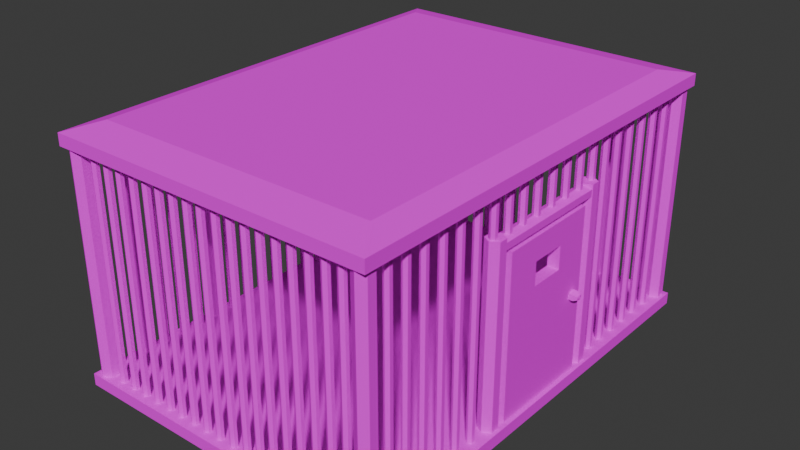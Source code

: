 # Source: cage.blend  (saved by Blender 4.2.66; exported with 4.5.12 LTS)
import bpy
from mathutils import Matrix  # noqa: F401  (used for matrix-valued properties, if any)

bpy.ops.wm.read_factory_settings(use_empty=True)
scene = bpy.context.scene
scene.name = 'Scene'

# ---- collections
col_collection = bpy.data.collections.new('Collection'); scene.collection.children.link(col_collection)

# ---- images (referenced by path relative to the original .blend; pixels are not part of the script)
import os
ASSET_DIR = os.environ.get("B2B_ASSET_DIR", "")  # directory of the original .blend (textures are referenced by path, not embedded)
HERE = os.path.dirname(os.path.abspath(__file__))  # packed textures are extracted next to this script under _unpacked/

def load_image(name, relpath, width, height, colorspace="sRGB"):
    """Load a texture the original file referenced (path relative to the .blend, or extracted next to this script)."""
    p = next((c for c in (os.path.join(HERE, relpath), os.path.join(ASSET_DIR, relpath)) if relpath and os.path.exists(c)), "")
    if p:
        img = bpy.data.images.load(p, check_existing=True)
        img.name = name
    else:  # same state as the original file: an image datablock whose file is absent (Cycles renders it pink)
        img = bpy.data.images.new(name, width, height)
        img.source = "FILE"
        img.filepath = "//" + (relpath or name)
    img.colorspace_settings.name = colorspace
    return img
img_metal_3_png = load_image('metal_3.png', 'metal_3.png', 1024, 1024, 'sRGB')

# ---- materials (node trees are filled in below, after node groups)
mat_cage = bpy.data.materials.new('cage')
mat_cage.alpha_threshold = 0.0
mat_cage.use_transparent_shadow = False
mat_cage.roughness = 0.5
mat_cage.line_color = (0.0, 0.0, 0.0, 1.0)

# ---- material node trees
mat_cage.use_nodes = True; mat_cage.node_tree.nodes.clear()
_N = mat_cage.node_tree.nodes; _L = mat_cage.node_tree.links
n0 = _N.new('ShaderNodeOutputMaterial'); n0.name = 'Material Output'; n0.location = (300, 300)
n1 = _N.new('ShaderNodeBsdfPrincipled'); n1.name = 'Principled BSDF'; n1.location = (10, 300)
n1.inputs[3].default_value = 1.45
n1.inputs[13].default_value = 0.0
n2 = _N.new('ShaderNodeTexImage'); n2.name = 'Image Texture'; n2.location = (-307, 270)
n2.image = img_metal_3_png
_L.new(n1.outputs[0], n0.inputs[0])
_L.new(n2.outputs[0], n1.inputs[0])
n0.is_active_output = True

# ---- world
world_world = bpy.data.worlds.new('World'); scene.world = world_world
world_world.use_nodes = True; world_world.node_tree.nodes.clear()
_N = world_world.node_tree.nodes; _L = world_world.node_tree.links
n0 = _N.new('ShaderNodeOutputWorld'); n0.name = 'World Output'; n0.location = (300, 300)
n1 = _N.new('ShaderNodeBackground'); n1.name = 'Background'; n1.location = (10, 300)
n1.inputs[0].default_value = (0.05088, 0.05088, 0.05088, 1.0)
_L.new(n1.outputs[0], n0.inputs[0])
n0.is_active_output = True
world_world.color = (0.05088, 0.05088, 0.05088)
world_world.sun_shadow_jitter_overblur = 0.0

# ---- meshes
me_cube = bpy.data.meshes.new('Cube')
me_cube.from_pydata([(2.766, 3.862, 0.1745), (2.766, 3.862, -0.02712), (2.766, -3.862, 0.1745), (2.766, -3.862, -0.02712), (-2.766, 3.862, 0.1745), (-2.766, 3.862, -0.02712), (-2.766, -3.862, 0.1745), (-2.766, -3.862, -0.02712), (-2.594, -3.526, 0.127), (-2.594, -3.526, 3.995), (-2.464, -3.601, 0.127), (-2.464, -3.601, 3.995), (-2.464, -3.751, 0.127), (-2.464, -3.751, 3.995), (-2.594, -3.826, 0.127), (-2.594, -3.826, 3.995), (-2.724, -3.751, 0.127), (-2.724, -3.751, 3.995), (-2.724, -3.601, 0.127), (-2.724, -3.601, 3.995), (2.575, -3.526, 0.127), (2.575, -3.526, 3.995), (2.705, -3.601, 0.127), (2.705, -3.601, 3.995), (2.705, -3.751, 0.127), (2.705, -3.751, 3.995), (2.575, -3.826, 0.127), (2.575, -3.826, 3.995), (2.445, -3.751, 0.127), (2.445, -3.751, 3.995), (2.445, -3.601, 0.127), (2.445, -3.601, 3.995), (-2.594, 3.84, 0.127), (-2.594, 3.84, 3.995), (-2.464, 3.765, 0.127), (-2.464, 3.765, 3.995), (-2.464, 3.615, 0.127), (-2.464, 3.615, 3.995), (-2.594, 3.54, 0.127), (-2.594, 3.54, 3.995), (-2.724, 3.615, 0.127), (-2.724, 3.615, 3.995), (-2.724, 3.765, 0.127), (-2.724, 3.765, 3.995), (2.575, 3.84, 0.127), (2.575, 3.84, 3.995), (2.705, 3.765, 0.127), (2.705, 3.765, 3.995), (2.705, 3.615, 0.127), (2.705, 3.615, 3.995), (2.575, 3.54, 0.127), (2.575, 3.54, 3.995), (2.445, 3.615, 0.127), (2.445, 3.615, 3.995), (2.445, 3.765, 0.127), (2.445, 3.765, 3.995), (2.766, 3.862, 4.105), (2.766, 3.862, 3.904), (2.766, -3.862, 4.105), (2.766, -3.862, 3.904), (-2.766, 3.862, 4.105), (-2.766, 3.862, 3.904), (-2.766, -3.862, 4.105), (-2.766, -3.862, 3.904), (2.575, 1.29, 0.127), (2.575, 1.29, 3.195), (2.705, 1.215, 0.127), (2.705, 1.215, 3.195), (2.705, 1.065, 0.127), (2.705, 1.065, 3.195), (2.575, 0.9902, 0.127), (2.575, 0.9902, 3.195), (2.445, 1.065, 0.127), (2.445, 1.065, 3.195), (2.445, 1.215, 0.127), (2.445, 1.215, 3.195), (2.575, -0.9764, 0.127), (2.575, -0.9764, 3.195), (2.705, -1.051, 0.127), (2.705, -1.051, 3.195), (2.705, -1.201, 0.127), (2.705, -1.201, 3.195), (2.575, -1.276, 0.127), (2.575, -1.276, 3.195), (2.445, -1.201, 0.127), (2.445, -1.201, 3.195), (2.445, -1.051, 0.127), (2.445, -1.051, 3.195), (2.575, 1.082, 3.177), (2.575, -1.074, 3.177), (2.697, 1.082, 3.12), (2.697, -1.074, 3.12), (2.697, 1.082, 3.007), (2.697, -1.074, 3.007), (2.575, 1.082, 2.95), (2.575, -1.074, 2.95), (2.452, 1.082, 3.007), (2.452, -1.074, 3.007), (2.452, 1.082, 3.12), (2.452, -1.074, 3.12), (2.575, -3.2, 0.127), (2.575, -3.2, 3.995), (2.629, -3.231, 0.127), (2.629, -3.231, 3.995), (2.629, -3.293, 0.127), (2.629, -3.293, 3.995), (2.575, -3.324, 0.127), (2.575, -3.324, 3.995), (2.521, -3.293, 0.127), (2.521, -3.293, 3.995), (2.521, -3.231, 0.127), (2.521, -3.231, 3.995), (2.575, -2.87, 0.127), (2.575, -2.87, 3.995), (2.629, -2.901, 0.127), (2.629, -2.901, 3.995), (2.629, -2.963, 0.127), (2.629, -2.963, 3.995), (2.575, -2.994, 0.127), (2.575, -2.994, 3.995), (2.521, -2.963, 0.127), (2.521, -2.963, 3.995), (2.521, -2.901, 0.127), (2.521, -2.901, 3.995), (2.575, -2.533, 0.127), (2.575, -2.533, 3.995), (2.629, -2.564, 0.127), (2.629, -2.564, 3.995), (2.629, -2.626, 0.127), (2.629, -2.626, 3.995), (2.575, -2.657, 0.127), (2.575, -2.657, 3.995), (2.521, -2.626, 0.127), (2.521, -2.626, 3.995), (2.521, -2.564, 0.127), (2.521, -2.564, 3.995), (2.575, -2.175, 0.127), (2.575, -2.175, 3.995), (2.629, -2.206, 0.127), (2.629, -2.206, 3.995), (2.629, -2.268, 0.127), (2.629, -2.268, 3.995), (2.575, -2.299, 0.127), (2.575, -2.299, 3.995), (2.521, -2.268, 0.127), (2.521, -2.268, 3.995), (2.521, -2.206, 0.127), (2.521, -2.206, 3.995), (2.575, -1.824, 0.127), (2.575, -1.824, 3.995), (2.629, -1.855, 0.127), (2.629, -1.855, 3.995), (2.629, -1.917, 0.127), (2.629, -1.917, 3.995), (2.575, -1.948, 0.127), (2.575, -1.948, 3.995), (2.521, -1.917, 0.127), (2.521, -1.917, 3.995), (2.521, -1.855, 0.127), (2.521, -1.855, 3.995), (2.575, -1.472, 0.127), (2.575, -1.472, 3.995), (2.629, -1.503, 0.127), (2.629, -1.503, 3.995), (2.629, -1.566, 0.127), (2.629, -1.566, 3.995), (2.575, -1.597, 0.127), (2.575, -1.597, 3.995), (2.521, -1.566, 0.127), (2.521, -1.566, 3.995), (2.521, -1.503, 0.127), (2.521, -1.503, 3.995), (2.575, 1.624, 0.127), (2.575, 1.624, 3.995), (2.629, 1.593, 0.127), (2.629, 1.593, 3.995), (2.629, 1.531, 0.127), (2.629, 1.531, 3.995), (2.575, 1.5, 0.127), (2.575, 1.5, 3.995), (2.521, 1.531, 0.127), (2.521, 1.531, 3.995), (2.521, 1.593, 0.127), (2.521, 1.593, 3.995), (2.575, 1.955, 0.127), (2.575, 1.955, 3.995), (2.629, 1.923, 0.127), (2.629, 1.923, 3.995), (2.629, 1.861, 0.127), (2.629, 1.861, 3.995), (2.575, 1.83, 0.127), (2.575, 1.83, 3.995), (2.521, 1.861, 0.127), (2.521, 1.861, 3.995), (2.521, 1.923, 0.127), (2.521, 1.923, 3.995), (2.575, 2.292, 0.127), (2.575, 2.292, 3.995), (2.629, 2.261, 0.127), (2.629, 2.261, 3.995), (2.629, 2.199, 0.127), (2.629, 2.199, 3.995), (2.575, 2.167, 0.127), (2.575, 2.167, 3.995), (2.521, 2.199, 0.127), (2.521, 2.199, 3.995), (2.521, 2.261, 0.127), (2.521, 2.261, 3.995), (2.575, 2.65, 0.127), (2.575, 2.65, 3.995), (2.629, 2.619, 0.127), (2.629, 2.619, 3.995), (2.629, 2.557, 0.127), (2.629, 2.557, 3.995), (2.575, 2.526, 0.127), (2.575, 2.526, 3.995), (2.521, 2.557, 0.127), (2.521, 2.557, 3.995), (2.521, 2.619, 0.127), (2.521, 2.619, 3.995), (2.575, 3.001, 0.127), (2.575, 3.001, 3.995), (2.629, 2.97, 0.127), (2.629, 2.97, 3.995), (2.629, 2.908, 0.127), (2.629, 2.908, 3.995), (2.575, 2.877, 0.127), (2.575, 2.877, 3.995), (2.521, 2.908, 0.127), (2.521, 2.908, 3.995), (2.521, 2.97, 0.127), (2.521, 2.97, 3.995), (2.575, 3.352, 0.127), (2.575, 3.352, 3.995), (2.629, 3.321, 0.127), (2.629, 3.321, 3.995), (2.629, 3.259, 0.127), (2.629, 3.259, 3.995), (2.575, 3.228, 0.127), (2.575, 3.228, 3.995), (2.521, 3.259, 0.127), (2.521, 3.259, 3.995), (2.521, 3.321, 0.127), (2.521, 3.321, 3.995), (2.575, -0.7913, 3.086), (2.575, -0.7913, 3.995), (2.629, -0.8223, 3.086), (2.629, -0.8223, 3.995), (2.629, -0.8844, 3.086), (2.629, -0.8844, 3.995), (2.575, -0.9154, 3.086), (2.575, -0.9154, 3.995), (2.521, -0.8844, 3.086), (2.521, -0.8844, 3.995), (2.521, -0.8223, 3.086), (2.521, -0.8223, 3.995), (2.575, -0.4612, 3.086), (2.575, -0.4612, 3.995), (2.629, -0.4922, 3.086), (2.629, -0.4922, 3.995), (2.629, -0.5543, 3.086), (2.629, -0.5543, 3.995), (2.575, -0.5854, 3.086), (2.575, -0.5854, 3.995), (2.521, -0.5543, 3.086), (2.521, -0.5543, 3.995), (2.521, -0.4922, 3.086), (2.521, -0.4922, 3.995), (2.575, -0.1241, 3.086), (2.575, -0.1241, 3.995), (2.629, -0.1552, 3.086), (2.629, -0.1552, 3.995), (2.629, -0.2172, 3.086), (2.629, -0.2172, 3.995), (2.575, -0.2483, 3.086), (2.575, -0.2483, 3.995), (2.521, -0.2172, 3.086), (2.521, -0.2172, 3.995), (2.521, -0.1552, 3.086), (2.521, -0.1552, 3.995), (2.575, 0.234, 3.086), (2.575, 0.234, 3.995), (2.629, 0.203, 3.086), (2.629, 0.203, 3.995), (2.629, 0.1409, 3.086), (2.629, 0.1409, 3.995), (2.575, 0.1099, 3.086), (2.575, 0.1099, 3.995), (2.521, 0.1409, 3.086), (2.521, 0.1409, 3.995), (2.521, 0.203, 3.086), (2.521, 0.203, 3.995), (2.575, 0.5851, 3.086), (2.575, 0.5851, 3.995), (2.629, 0.5541, 3.086), (2.629, 0.5541, 3.995), (2.629, 0.492, 3.086), (2.629, 0.492, 3.995), (2.575, 0.461, 3.086), (2.575, 0.461, 3.995), (2.521, 0.492, 3.086), (2.521, 0.492, 3.995), (2.521, 0.5541, 3.086), (2.521, 0.5541, 3.995), (2.575, 0.9363, 3.086), (2.575, 0.9363, 3.995), (2.629, 0.9052, 3.086), (2.629, 0.9052, 3.995), (2.629, 0.8432, 3.086), (2.629, 0.8432, 3.995), (2.575, 0.8121, 3.086), (2.575, 0.8121, 3.995), (2.521, 0.8432, 3.086), (2.521, 0.8432, 3.995), (2.521, 0.9052, 3.086), (2.521, 0.9052, 3.995), (2.575, 1.272, 3.086), (2.575, 1.272, 3.995), (2.629, 1.241, 3.086), (2.629, 1.241, 3.995), (2.629, 1.178, 3.086), (2.629, 1.178, 3.995), (2.575, 1.147, 3.086), (2.575, 1.147, 3.995), (2.521, 1.178, 3.086), (2.521, 1.178, 3.995), (2.521, 1.241, 3.086), (2.521, 1.241, 3.995), (2.575, -1.119, 3.086), (2.575, -1.119, 3.995), (2.629, -1.15, 3.086), (2.629, -1.15, 3.995), (2.629, -1.213, 3.086), (2.629, -1.213, 3.995), (2.575, -1.244, 3.086), (2.575, -1.244, 3.995), (2.521, -1.213, 3.086), (2.521, -1.213, 3.995), (2.521, -1.15, 3.086), (2.521, -1.15, 3.995), (-2.609, -3.2, 0.127), (-2.609, -3.2, 3.995), (-2.555, -3.231, 0.127), (-2.555, -3.231, 3.995), (-2.555, -3.293, 0.127), (-2.555, -3.293, 3.995), (-2.609, -3.324, 0.127), (-2.609, -3.324, 3.995), (-2.663, -3.293, 0.127), (-2.663, -3.293, 3.995), (-2.663, -3.231, 0.127), (-2.663, -3.231, 3.995), (-2.609, -2.87, 0.127), (-2.609, -2.87, 3.995), (-2.555, -2.901, 0.127), (-2.555, -2.901, 3.995), (-2.555, -2.963, 0.127), (-2.555, -2.963, 3.995), (-2.609, -2.994, 0.127), (-2.609, -2.994, 3.995), (-2.663, -2.963, 0.127), (-2.663, -2.963, 3.995), (-2.663, -2.901, 0.127), (-2.663, -2.901, 3.995), (-2.609, -2.533, 0.127), (-2.609, -2.533, 3.995), (-2.555, -2.564, 0.127), (-2.555, -2.564, 3.995), (-2.555, -2.626, 0.127), (-2.555, -2.626, 3.995), (-2.609, -2.657, 0.127), (-2.609, -2.657, 3.995), (-2.663, -2.626, 0.127), (-2.663, -2.626, 3.995), (-2.663, -2.564, 0.127), (-2.663, -2.564, 3.995), (-2.609, -2.175, 0.127), (-2.609, -2.175, 3.995), (-2.555, -2.206, 0.127), (-2.555, -2.206, 3.995), (-2.555, -2.268, 0.127), (-2.555, -2.268, 3.995), (-2.609, -2.299, 0.127), (-2.609, -2.299, 3.995), (-2.663, -2.268, 0.127), (-2.663, -2.268, 3.995), (-2.663, -2.206, 0.127), (-2.663, -2.206, 3.995), (-2.609, -1.824, 0.127), (-2.609, -1.824, 3.995), (-2.555, -1.855, 0.127), (-2.555, -1.855, 3.995), (-2.555, -1.917, 0.127), (-2.555, -1.917, 3.995), (-2.609, -1.948, 0.127), (-2.609, -1.948, 3.995), (-2.663, -1.917, 0.127), (-2.663, -1.917, 3.995), (-2.663, -1.855, 0.127), (-2.663, -1.855, 3.995), (-2.609, -1.472, 0.127), (-2.609, -1.472, 3.995), (-2.555, -1.503, 0.127), (-2.555, -1.503, 3.995), (-2.555, -1.566, 0.127), (-2.555, -1.566, 3.995), (-2.609, -1.597, 0.127), (-2.609, -1.597, 3.995), (-2.663, -1.566, 0.127), (-2.663, -1.566, 3.995), (-2.663, -1.503, 0.127), (-2.663, -1.503, 3.995), (-2.609, 1.624, 0.127), (-2.609, 1.624, 3.995), (-2.555, 1.593, 0.127), (-2.555, 1.593, 3.995), (-2.555, 1.531, 0.127), (-2.555, 1.531, 3.995), (-2.609, 1.5, 0.127), (-2.609, 1.5, 3.995), (-2.663, 1.531, 0.127), (-2.663, 1.531, 3.995), (-2.663, 1.593, 0.127), (-2.663, 1.593, 3.995), (-2.609, 1.955, 0.127), (-2.609, 1.955, 3.995), (-2.555, 1.923, 0.127), (-2.555, 1.923, 3.995), (-2.555, 1.861, 0.127), (-2.555, 1.861, 3.995), (-2.609, 1.83, 0.127), (-2.609, 1.83, 3.995), (-2.663, 1.861, 0.127), (-2.663, 1.861, 3.995), (-2.663, 1.923, 0.127), (-2.663, 1.923, 3.995), (-2.609, 2.292, 0.127), (-2.609, 2.292, 3.995), (-2.555, 2.261, 0.127), (-2.555, 2.261, 3.995), (-2.555, 2.199, 0.127), (-2.555, 2.199, 3.995), (-2.609, 2.167, 0.127), (-2.609, 2.167, 3.995), (-2.663, 2.199, 0.127), (-2.663, 2.199, 3.995), (-2.663, 2.261, 0.127), (-2.663, 2.261, 3.995), (-2.609, 2.65, 0.127), (-2.609, 2.65, 3.995), (-2.555, 2.619, 0.127), (-2.555, 2.619, 3.995), (-2.555, 2.557, 0.127), (-2.555, 2.557, 3.995), (-2.609, 2.526, 0.127), (-2.609, 2.526, 3.995), (-2.663, 2.557, 0.127), (-2.663, 2.557, 3.995), (-2.663, 2.619, 0.127), (-2.663, 2.619, 3.995), (-2.609, 3.001, 0.127), (-2.609, 3.001, 3.995), (-2.555, 2.97, 0.127), (-2.555, 2.97, 3.995), (-2.555, 2.908, 0.127), (-2.555, 2.908, 3.995), (-2.609, 2.877, 0.127), (-2.609, 2.877, 3.995), (-2.663, 2.908, 0.127), (-2.663, 2.908, 3.995), (-2.663, 2.97, 0.127), (-2.663, 2.97, 3.995), (-2.609, 3.352, 0.127), (-2.609, 3.352, 3.995), (-2.555, 3.321, 0.127), (-2.555, 3.321, 3.995), (-2.555, 3.259, 0.127), (-2.555, 3.259, 3.995), (-2.609, 3.228, 0.127), (-2.609, 3.228, 3.995), (-2.663, 3.259, 0.127), (-2.663, 3.259, 3.995), (-2.663, 3.321, 0.127), (-2.663, 3.321, 3.995), (-2.609, -0.7913, 0.127), (-2.609, -0.7913, 3.995), (-2.555, -0.8223, 0.127), (-2.555, -0.8223, 3.995), (-2.555, -0.8844, 0.127), (-2.555, -0.8844, 3.995), (-2.609, -0.9154, 0.127), (-2.609, -0.9154, 3.995), (-2.663, -0.8844, 0.127), (-2.663, -0.8844, 3.995), (-2.663, -0.8223, 0.127), (-2.663, -0.8223, 3.995), (-2.609, -0.4612, 0.127), (-2.609, -0.4612, 3.995), (-2.555, -0.4922, 0.127), (-2.555, -0.4922, 3.995), (-2.555, -0.5543, 0.127), (-2.555, -0.5543, 3.995), (-2.609, -0.5854, 0.127), (-2.609, -0.5854, 3.995), (-2.663, -0.5543, 0.127), (-2.663, -0.5543, 3.995), (-2.663, -0.4922, 0.127), (-2.663, -0.4922, 3.995), (-2.609, -0.1241, 0.127), (-2.609, -0.1241, 3.995), (-2.555, -0.1552, 0.127), (-2.555, -0.1552, 3.995), (-2.555, -0.2172, 0.127), (-2.555, -0.2172, 3.995), (-2.609, -0.2483, 0.127), (-2.609, -0.2483, 3.995), (-2.663, -0.2172, 0.127), (-2.663, -0.2172, 3.995), (-2.663, -0.1552, 0.127), (-2.663, -0.1552, 3.995), (-2.609, 0.234, 0.127), (-2.609, 0.234, 3.995), (-2.555, 0.203, 0.127), (-2.555, 0.203, 3.995), (-2.555, 0.1409, 0.127), (-2.555, 0.1409, 3.995), (-2.609, 0.1099, 0.127), (-2.609, 0.1099, 3.995), (-2.663, 0.1409, 0.127), (-2.663, 0.1409, 3.995), (-2.663, 0.203, 0.127), (-2.663, 0.203, 3.995), (-2.609, 0.5851, 0.127), (-2.609, 0.5851, 3.995), (-2.555, 0.5541, 0.127), (-2.555, 0.5541, 3.995), (-2.555, 0.492, 0.127), (-2.555, 0.492, 3.995), (-2.609, 0.461, 0.127), (-2.609, 0.461, 3.995), (-2.663, 0.492, 0.127), (-2.663, 0.492, 3.995), (-2.663, 0.5541, 0.127), (-2.663, 0.5541, 3.995), (-2.609, 0.9363, 0.127), (-2.609, 0.9363, 3.995), (-2.555, 0.9052, 0.127), (-2.555, 0.9052, 3.995), (-2.555, 0.8432, 0.127), (-2.555, 0.8432, 3.995), (-2.609, 0.8121, 0.127), (-2.609, 0.8121, 3.995), (-2.663, 0.8432, 0.127), (-2.663, 0.8432, 3.995), (-2.663, 0.9052, 0.127), (-2.663, 0.9052, 3.995), (-2.609, 1.272, 0.127), (-2.609, 1.272, 3.995), (-2.555, 1.241, 0.127), (-2.555, 1.241, 3.995), (-2.555, 1.178, 0.127), (-2.555, 1.178, 3.995), (-2.609, 1.147, 0.127), (-2.609, 1.147, 3.995), (-2.663, 1.178, 0.127), (-2.663, 1.178, 3.995), (-2.663, 1.241, 0.127), (-2.663, 1.241, 3.995), (-2.609, -1.119, 0.127), (-2.609, -1.119, 3.995), (-2.555, -1.15, 0.127), (-2.555, -1.15, 3.995), (-2.555, -1.213, 0.127), (-2.555, -1.213, 3.995), (-2.609, -1.244, 0.127), (-2.609, -1.244, 3.995), (-2.663, -1.213, 0.127), (-2.663, -1.213, 3.995), (-2.663, -1.15, 0.127), (-2.663, -1.15, 3.995), (2.382, -3.325, 4.227), (-2.382, -3.325, 4.227), (2.382, 3.325, 4.227), (-2.382, 3.325, 4.227), (2.265, 3.78, 0.127), (2.265, 3.78, 3.995), (2.318, 3.749, 0.127), (2.318, 3.749, 3.995), (2.318, 3.687, 0.127), (2.318, 3.687, 3.995), (2.265, 3.656, 0.127), (2.265, 3.656, 3.995), (2.211, 3.687, 0.127), (2.211, 3.687, 3.995), (2.211, 3.749, 0.127), (2.211, 3.749, 3.995), (2.007, 3.78, 0.127), (2.007, 3.78, 3.995), (2.061, 3.749, 0.127), (2.061, 3.749, 3.995), (2.061, 3.687, 0.127), (2.061, 3.687, 3.995), (2.007, 3.656, 0.127), (2.007, 3.656, 3.995), (1.953, 3.687, 0.127), (1.953, 3.687, 3.995), (1.953, 3.749, 0.127), (1.953, 3.749, 3.995), (1.738, 3.78, 0.127), (1.738, 3.78, 3.995), (1.792, 3.749, 0.127), (1.792, 3.749, 3.995), (1.792, 3.687, 0.127), (1.792, 3.687, 3.995), (1.738, 3.656, 0.127), (1.738, 3.656, 3.995), (1.684, 3.687, 0.127), (1.684, 3.687, 3.995), (1.684, 3.749, 0.127), (1.684, 3.749, 3.995), (1.463, 3.78, 0.127), (1.463, 3.78, 3.995), (1.517, 3.749, 0.127), (1.517, 3.749, 3.995), (1.517, 3.687, 0.127), (1.517, 3.687, 3.995), (1.463, 3.656, 0.127), (1.463, 3.656, 3.995), (1.409, 3.687, 0.127), (1.409, 3.687, 3.995), (1.409, 3.749, 0.127), (1.409, 3.749, 3.995), (1.206, 3.78, 0.127), (1.206, 3.78, 3.995), (1.259, 3.749, 0.127), (1.259, 3.749, 3.995), (1.259, 3.687, 0.127), (1.259, 3.687, 3.995), (1.206, 3.656, 0.127), (1.206, 3.656, 3.995), (1.152, 3.687, 0.127), (1.152, 3.687, 3.995), (1.152, 3.749, 0.127), (1.152, 3.749, 3.995), (0.9363, 3.78, 0.127), (0.9363, 3.78, 3.995), (0.9901, 3.749, 0.127), (0.9901, 3.749, 3.995), (0.9901, 3.687, 0.127), (0.9901, 3.687, 3.995), (0.9363, 3.656, 0.127), (0.9363, 3.656, 3.995), (0.8826, 3.687, 0.127), (0.8826, 3.687, 3.995), (0.8826, 3.749, 0.127), (0.8826, 3.749, 3.995), (0.673, 3.78, 0.127), (0.673, 3.78, 3.995), (0.7267, 3.749, 0.127), (0.7267, 3.749, 3.995), (0.7267, 3.687, 0.127), (0.7267, 3.687, 3.995), (0.673, 3.656, 0.127), (0.673, 3.656, 3.995), (0.6192, 3.687, 0.127), (0.6192, 3.687, 3.995), (0.6192, 3.749, 0.127), (0.6192, 3.749, 3.995), (0.4155, 3.78, 0.127), (0.4155, 3.78, 3.995), (0.4692, 3.749, 0.127), (0.4692, 3.749, 3.995), (0.4692, 3.687, 0.127), (0.4692, 3.687, 3.995), (0.4155, 3.656, 0.127), (0.4155, 3.656, 3.995), (0.3617, 3.687, 0.127), (0.3617, 3.687, 3.995), (0.3617, 3.749, 0.127), (0.3617, 3.749, 3.995), (0.1463, 3.78, 0.127), (0.1463, 3.78, 3.995), (0.2, 3.749, 0.127), (0.2, 3.749, 3.995), (0.2, 3.687, 0.127), (0.2, 3.687, 3.995), (0.1463, 3.656, 0.127), (0.1463, 3.656, 3.995), (0.09253, 3.687, 0.127), (0.09253, 3.687, 3.995), (0.09253, 3.749, 0.127), (0.09253, 3.749, 3.995), (-0.1288, 3.78, 0.127), (-0.1288, 3.78, 3.995), (-0.07501, 3.749, 0.127), (-0.07501, 3.749, 3.995), (-0.07501, 3.687, 0.127), (-0.07501, 3.687, 3.995), (-0.1288, 3.656, 0.127), (-0.1288, 3.656, 3.995), (-0.1825, 3.687, 0.127), (-0.1825, 3.687, 3.995), (-0.1825, 3.749, 0.127), (-0.1825, 3.749, 3.995), (-0.3863, 3.78, 0.127), (-0.3863, 3.78, 3.995), (-0.3325, 3.749, 0.127), (-0.3325, 3.749, 3.995), (-0.3325, 3.687, 0.127), (-0.3325, 3.687, 3.995), (-0.3863, 3.656, 0.127), (-0.3863, 3.656, 3.995), (-0.44, 3.687, 0.127), (-0.44, 3.687, 3.995), (-0.44, 3.749, 0.127), (-0.44, 3.749, 3.995), (-0.6555, 3.78, 0.127), (-0.6555, 3.78, 3.995), (-0.6017, 3.749, 0.127), (-0.6017, 3.749, 3.995), (-0.6017, 3.687, 0.127), (-0.6017, 3.687, 3.995), (-0.6555, 3.656, 0.127), (-0.6555, 3.656, 3.995), (-0.7092, 3.687, 0.127), (-0.7092, 3.687, 3.995), (-0.7092, 3.749, 0.127), (-0.7092, 3.749, 3.995), (-0.9246, 3.78, 0.127), (-0.9246, 3.78, 3.995), (-0.8709, 3.749, 0.127), (-0.8709, 3.749, 3.995), (-0.8709, 3.687, 0.127), (-0.8709, 3.687, 3.995), (-0.9246, 3.656, 0.127), (-0.9246, 3.656, 3.995), (-0.9784, 3.687, 0.127), (-0.9784, 3.687, 3.995), (-0.9784, 3.749, 0.127), (-0.9784, 3.749, 3.995), (-1.182, 3.78, 0.127), (-1.182, 3.78, 3.995), (-1.128, 3.749, 0.127), (-1.128, 3.749, 3.995), (-1.128, 3.687, 0.127), (-1.128, 3.687, 3.995), (-1.182, 3.656, 0.127), (-1.182, 3.656, 3.995), (-1.236, 3.687, 0.127), (-1.236, 3.687, 3.995), (-1.236, 3.749, 0.127), (-1.236, 3.749, 3.995), (-1.451, 3.78, 0.127), (-1.451, 3.78, 3.995), (-1.398, 3.749, 0.127), (-1.398, 3.749, 3.995), (-1.398, 3.687, 0.127), (-1.398, 3.687, 3.995), (-1.451, 3.656, 0.127), (-1.451, 3.656, 3.995), (-1.505, 3.687, 0.127), (-1.505, 3.687, 3.995), (-1.505, 3.749, 0.127), (-1.505, 3.749, 3.995), (-1.726, 3.78, 0.127), (-1.726, 3.78, 3.995), (-1.673, 3.749, 0.127), (-1.673, 3.749, 3.995), (-1.673, 3.687, 0.127), (-1.673, 3.687, 3.995), (-1.726, 3.656, 0.127), (-1.726, 3.656, 3.995), (-1.78, 3.687, 0.127), (-1.78, 3.687, 3.995), (-1.78, 3.749, 0.127), (-1.78, 3.749, 3.995), (-1.984, 3.78, 0.127), (-1.984, 3.78, 3.995), (-1.93, 3.749, 0.127), (-1.93, 3.749, 3.995), (-1.93, 3.687, 0.127), (-1.93, 3.687, 3.995), (-1.984, 3.656, 0.127), (-1.984, 3.656, 3.995), (-2.038, 3.687, 0.127), (-2.038, 3.687, 3.995), (-2.038, 3.749, 0.127), (-2.038, 3.749, 3.995), (-2.253, 3.78, 0.127), (-2.253, 3.78, 3.995), (-2.199, 3.749, 0.127), (-2.199, 3.749, 3.995), (-2.199, 3.687, 0.127), (-2.199, 3.687, 3.995), (-2.253, 3.656, 0.127), (-2.253, 3.656, 3.995), (-2.307, 3.687, 0.127), (-2.307, 3.687, 3.995), (-2.307, 3.749, 0.127), (-2.307, 3.749, 3.995), (2.265, -3.623, 0.127), (2.265, -3.623, 3.995), (2.318, -3.654, 0.127), (2.318, -3.654, 3.995), (2.318, -3.716, 0.127), (2.318, -3.716, 3.995), (2.265, -3.747, 0.127), (2.265, -3.747, 3.995), (2.211, -3.716, 0.127), (2.211, -3.716, 3.995), (2.211, -3.654, 0.127), (2.211, -3.654, 3.995), (2.007, -3.623, 0.127), (2.007, -3.623, 3.995), (2.061, -3.654, 0.127), (2.061, -3.654, 3.995), (2.061, -3.716, 0.127), (2.061, -3.716, 3.995), (2.007, -3.747, 0.127), (2.007, -3.747, 3.995), (1.953, -3.716, 0.127), (1.953, -3.716, 3.995), (1.953, -3.654, 0.127), (1.953, -3.654, 3.995), (1.738, -3.623, 0.127), (1.738, -3.623, 3.995), (1.792, -3.654, 0.127), (1.792, -3.654, 3.995), (1.792, -3.716, 0.127), (1.792, -3.716, 3.995), (1.738, -3.747, 0.127), (1.738, -3.747, 3.995), (1.684, -3.716, 0.127), (1.684, -3.716, 3.995), (1.684, -3.654, 0.127), (1.684, -3.654, 3.995), (1.463, -3.623, 0.127), (1.463, -3.623, 3.995), (1.517, -3.654, 0.127), (1.517, -3.654, 3.995), (1.517, -3.716, 0.127), (1.517, -3.716, 3.995), (1.463, -3.747, 0.127), (1.463, -3.747, 3.995), (1.409, -3.716, 0.127), (1.409, -3.716, 3.995), (1.409, -3.654, 0.127), (1.409, -3.654, 3.995), (1.206, -3.623, 0.127), (1.206, -3.623, 3.995), (1.259, -3.654, 0.127), (1.259, -3.654, 3.995), (1.259, -3.716, 0.127), (1.259, -3.716, 3.995), (1.206, -3.747, 0.127), (1.206, -3.747, 3.995), (1.152, -3.716, 0.127), (1.152, -3.716, 3.995), (1.152, -3.654, 0.127), (1.152, -3.654, 3.995), (0.9363, -3.623, 0.127), (0.9363, -3.623, 3.995), (0.9901, -3.654, 0.127), (0.9901, -3.654, 3.995), (0.9901, -3.716, 0.127), (0.9901, -3.716, 3.995), (0.9363, -3.747, 0.127), (0.9363, -3.747, 3.995), (0.8826, -3.716, 0.127), (0.8826, -3.716, 3.995), (0.8826, -3.654, 0.127), (0.8826, -3.654, 3.995), (0.673, -3.623, 0.127), (0.673, -3.623, 3.995), (0.7267, -3.654, 0.127), (0.7267, -3.654, 3.995), (0.7267, -3.716, 0.127), (0.7267, -3.716, 3.995), (0.673, -3.747, 0.127), (0.673, -3.747, 3.995), (0.6192, -3.716, 0.127), (0.6192, -3.716, 3.995), (0.6192, -3.654, 0.127), (0.6192, -3.654, 3.995), (0.4155, -3.623, 0.127), (0.4155, -3.623, 3.995), (0.4692, -3.654, 0.127), (0.4692, -3.654, 3.995), (0.4692, -3.716, 0.127), (0.4692, -3.716, 3.995), (0.4155, -3.747, 0.127), (0.4155, -3.747, 3.995), (0.3617, -3.716, 0.127), (0.3617, -3.716, 3.995), (0.3617, -3.654, 0.127), (0.3617, -3.654, 3.995), (0.1463, -3.623, 0.127), (0.1463, -3.623, 3.995), (0.2, -3.654, 0.127), (0.2, -3.654, 3.995), (0.2, -3.716, 0.127), (0.2, -3.716, 3.995), (0.1463, -3.747, 0.127), (0.1463, -3.747, 3.995), (0.09253, -3.716, 0.127), (0.09253, -3.716, 3.995), (0.09253, -3.654, 0.127), (0.09253, -3.654, 3.995), (-0.1288, -3.623, 0.127), (-0.1288, -3.623, 3.995), (-0.07501, -3.654, 0.127), (-0.07501, -3.654, 3.995), (-0.07501, -3.716, 0.127), (-0.07501, -3.716, 3.995), (-0.1288, -3.747, 0.127), (-0.1288, -3.747, 3.995), (-0.1825, -3.716, 0.127), (-0.1825, -3.716, 3.995), (-0.1825, -3.654, 0.127), (-0.1825, -3.654, 3.995), (-0.3863, -3.623, 0.127), (-0.3863, -3.623, 3.995), (-0.3325, -3.654, 0.127), (-0.3325, -3.654, 3.995), (-0.3325, -3.716, 0.127), (-0.3325, -3.716, 3.995), (-0.3863, -3.747, 0.127), (-0.3863, -3.747, 3.995), (-0.44, -3.716, 0.127), (-0.44, -3.716, 3.995), (-0.44, -3.654, 0.127), (-0.44, -3.654, 3.995), (-0.6555, -3.623, 0.127), (-0.6555, -3.623, 3.995), (-0.6017, -3.654, 0.127), (-0.6017, -3.654, 3.995), (-0.6017, -3.716, 0.127), (-0.6017, -3.716, 3.995), (-0.6555, -3.747, 0.127), (-0.6555, -3.747, 3.995), (-0.7092, -3.716, 0.127), (-0.7092, -3.716, 3.995), (-0.7092, -3.654, 0.127), (-0.7092, -3.654, 3.995), (-0.9246, -3.623, 0.127), (-0.9246, -3.623, 3.995), (-0.8709, -3.654, 0.127), (-0.8709, -3.654, 3.995), (-0.8709, -3.716, 0.127), (-0.8709, -3.716, 3.995), (-0.9246, -3.747, 0.127), (-0.9246, -3.747, 3.995), (-0.9784, -3.716, 0.127), (-0.9784, -3.716, 3.995), (-0.9784, -3.654, 0.127), (-0.9784, -3.654, 3.995), (-1.182, -3.623, 0.127), (-1.182, -3.623, 3.995), (-1.128, -3.654, 0.127), (-1.128, -3.654, 3.995), (-1.128, -3.716, 0.127), (-1.128, -3.716, 3.995), (-1.182, -3.747, 0.127), (-1.182, -3.747, 3.995), (-1.236, -3.716, 0.127), (-1.236, -3.716, 3.995), (-1.236, -3.654, 0.127), (-1.236, -3.654, 3.995), (-1.451, -3.623, 0.127), (-1.451, -3.623, 3.995), (-1.398, -3.654, 0.127), (-1.398, -3.654, 3.995), (-1.398, -3.716, 0.127), (-1.398, -3.716, 3.995), (-1.451, -3.747, 0.127), (-1.451, -3.747, 3.995), (-1.505, -3.716, 0.127), (-1.505, -3.716, 3.995), (-1.505, -3.654, 0.127), (-1.505, -3.654, 3.995), (-1.726, -3.623, 0.127), (-1.726, -3.623, 3.995), (-1.673, -3.654, 0.127), (-1.673, -3.654, 3.995), (-1.673, -3.716, 0.127), (-1.673, -3.716, 3.995), (-1.726, -3.747, 0.127), (-1.726, -3.747, 3.995), (-1.78, -3.716, 0.127), (-1.78, -3.716, 3.995), (-1.78, -3.654, 0.127), (-1.78, -3.654, 3.995), (-1.984, -3.623, 0.127), (-1.984, -3.623, 3.995), (-1.93, -3.654, 0.127), (-1.93, -3.654, 3.995), (-1.93, -3.716, 0.127), (-1.93, -3.716, 3.995), (-1.984, -3.747, 0.127), (-1.984, -3.747, 3.995), (-2.038, -3.716, 0.127), (-2.038, -3.716, 3.995), (-2.038, -3.654, 0.127), (-2.038, -3.654, 3.995), (-2.253, -3.623, 0.127), (-2.253, -3.623, 3.995), (-2.199, -3.654, 0.127), (-2.199, -3.654, 3.995), (-2.199, -3.716, 0.127), (-2.199, -3.716, 3.995), (-2.253, -3.747, 0.127), (-2.253, -3.747, 3.995), (-2.307, -3.716, 0.127), (-2.307, -3.716, 3.995), (-2.307, -3.654, 0.127), (-2.307, -3.654, 3.995)], [], [(0, 4, 6, 2), (3, 2, 6, 7), (7, 6, 4, 5), (5, 1, 3, 7), (1, 0, 2, 3), (5, 4, 0, 1), (8, 9, 11, 10), (10, 11, 13, 12), (12, 13, 15, 14), (14, 15, 17, 16), (16, 17, 19, 18), (18, 19, 9, 8), (20, 21, 23, 22), (22, 23, 25, 24), (24, 25, 27, 26), (26, 27, 29, 28), (28, 29, 31, 30), (30, 31, 21, 20), (32, 33, 35, 34), (34, 35, 37, 36), (36, 37, 39, 38), (38, 39, 41, 40), (40, 41, 43, 42), (42, 43, 33, 32), (44, 45, 47, 46), (46, 47, 49, 48), (48, 49, 51, 50), (50, 51, 53, 52), (52, 53, 55, 54), (54, 55, 45, 44), (56, 60, 583, 582), (59, 58, 62, 63), (63, 62, 60, 61), (61, 57, 59, 63), (57, 56, 58, 59), (61, 60, 56, 57), (64, 65, 67, 66), (66, 67, 69, 68), (68, 69, 71, 70), (70, 71, 73, 72), (72, 73, 75, 74), (74, 75, 65, 64), (76, 77, 79, 78), (78, 79, 81, 80), (80, 81, 83, 82), (82, 83, 85, 84), (84, 85, 87, 86), (86, 87, 77, 76), (88, 89, 91, 90), (90, 91, 93, 92), (92, 93, 95, 94), (94, 95, 97, 96), (96, 97, 99, 98), (98, 99, 89, 88), (91, 89, 99, 97, 95, 93), (79, 77, 87, 85, 83, 81), (67, 65, 75, 73, 71, 69), (88, 90, 92, 94, 96, 98), (100, 101, 103, 102), (102, 103, 105, 104), (104, 105, 107, 106), (106, 107, 109, 108), (108, 109, 111, 110), (110, 111, 101, 100), (112, 113, 115, 114), (114, 115, 117, 116), (116, 117, 119, 118), (118, 119, 121, 120), (120, 121, 123, 122), (122, 123, 113, 112), (124, 125, 127, 126), (126, 127, 129, 128), (128, 129, 131, 130), (130, 131, 133, 132), (132, 133, 135, 134), (134, 135, 125, 124), (136, 137, 139, 138), (138, 139, 141, 140), (140, 141, 143, 142), (142, 143, 145, 144), (144, 145, 147, 146), (146, 147, 137, 136), (148, 149, 151, 150), (150, 151, 153, 152), (152, 153, 155, 154), (154, 155, 157, 156), (156, 157, 159, 158), (158, 159, 149, 148), (160, 161, 163, 162), (162, 163, 165, 164), (164, 165, 167, 166), (166, 167, 169, 168), (168, 169, 171, 170), (170, 171, 161, 160), (172, 173, 175, 174), (174, 175, 177, 176), (176, 177, 179, 178), (178, 179, 181, 180), (180, 181, 183, 182), (182, 183, 173, 172), (184, 185, 187, 186), (186, 187, 189, 188), (188, 189, 191, 190), (190, 191, 193, 192), (192, 193, 195, 194), (194, 195, 185, 184), (196, 197, 199, 198), (198, 199, 201, 200), (200, 201, 203, 202), (202, 203, 205, 204), (204, 205, 207, 206), (206, 207, 197, 196), (208, 209, 211, 210), (210, 211, 213, 212), (212, 213, 215, 214), (214, 215, 217, 216), (216, 217, 219, 218), (218, 219, 209, 208), (220, 221, 223, 222), (222, 223, 225, 224), (224, 225, 227, 226), (226, 227, 229, 228), (228, 229, 231, 230), (230, 231, 221, 220), (232, 233, 235, 234), (234, 235, 237, 236), (236, 237, 239, 238), (238, 239, 241, 240), (240, 241, 243, 242), (242, 243, 233, 232), (244, 245, 247, 246), (246, 247, 249, 248), (248, 249, 251, 250), (250, 251, 253, 252), (252, 253, 255, 254), (254, 255, 245, 244), (256, 257, 259, 258), (258, 259, 261, 260), (260, 261, 263, 262), (262, 263, 265, 264), (264, 265, 267, 266), (266, 267, 257, 256), (268, 269, 271, 270), (270, 271, 273, 272), (272, 273, 275, 274), (274, 275, 277, 276), (276, 277, 279, 278), (278, 279, 269, 268), (280, 281, 283, 282), (282, 283, 285, 284), (284, 285, 287, 286), (286, 287, 289, 288), (288, 289, 291, 290), (290, 291, 281, 280), (292, 293, 295, 294), (294, 295, 297, 296), (296, 297, 299, 298), (298, 299, 301, 300), (300, 301, 303, 302), (302, 303, 293, 292), (304, 305, 307, 306), (306, 307, 309, 308), (308, 309, 311, 310), (310, 311, 313, 312), (312, 313, 315, 314), (314, 315, 305, 304), (316, 317, 319, 318), (318, 319, 321, 320), (320, 321, 323, 322), (322, 323, 325, 324), (324, 325, 327, 326), (326, 327, 317, 316), (328, 329, 331, 330), (330, 331, 333, 332), (332, 333, 335, 334), (334, 335, 337, 336), (336, 337, 339, 338), (338, 339, 329, 328), (340, 341, 343, 342), (342, 343, 345, 344), (344, 345, 347, 346), (346, 347, 349, 348), (348, 349, 351, 350), (350, 351, 341, 340), (352, 353, 355, 354), (354, 355, 357, 356), (356, 357, 359, 358), (358, 359, 361, 360), (360, 361, 363, 362), (362, 363, 353, 352), (364, 365, 367, 366), (366, 367, 369, 368), (368, 369, 371, 370), (370, 371, 373, 372), (372, 373, 375, 374), (374, 375, 365, 364), (376, 377, 379, 378), (378, 379, 381, 380), (380, 381, 383, 382), (382, 383, 385, 384), (384, 385, 387, 386), (386, 387, 377, 376), (388, 389, 391, 390), (390, 391, 393, 392), (392, 393, 395, 394), (394, 395, 397, 396), (396, 397, 399, 398), (398, 399, 389, 388), (400, 401, 403, 402), (402, 403, 405, 404), (404, 405, 407, 406), (406, 407, 409, 408), (408, 409, 411, 410), (410, 411, 401, 400), (412, 413, 415, 414), (414, 415, 417, 416), (416, 417, 419, 418), (418, 419, 421, 420), (420, 421, 423, 422), (422, 423, 413, 412), (424, 425, 427, 426), (426, 427, 429, 428), (428, 429, 431, 430), (430, 431, 433, 432), (432, 433, 435, 434), (434, 435, 425, 424), (436, 437, 439, 438), (438, 439, 441, 440), (440, 441, 443, 442), (442, 443, 445, 444), (444, 445, 447, 446), (446, 447, 437, 436), (448, 449, 451, 450), (450, 451, 453, 452), (452, 453, 455, 454), (454, 455, 457, 456), (456, 457, 459, 458), (458, 459, 449, 448), (460, 461, 463, 462), (462, 463, 465, 464), (464, 465, 467, 466), (466, 467, 469, 468), (468, 469, 471, 470), (470, 471, 461, 460), (472, 473, 475, 474), (474, 475, 477, 476), (476, 477, 479, 478), (478, 479, 481, 480), (480, 481, 483, 482), (482, 483, 473, 472), (484, 485, 487, 486), (486, 487, 489, 488), (488, 489, 491, 490), (490, 491, 493, 492), (492, 493, 495, 494), (494, 495, 485, 484), (496, 497, 499, 498), (498, 499, 501, 500), (500, 501, 503, 502), (502, 503, 505, 504), (504, 505, 507, 506), (506, 507, 497, 496), (508, 509, 511, 510), (510, 511, 513, 512), (512, 513, 515, 514), (514, 515, 517, 516), (516, 517, 519, 518), (518, 519, 509, 508), (520, 521, 523, 522), (522, 523, 525, 524), (524, 525, 527, 526), (526, 527, 529, 528), (528, 529, 531, 530), (530, 531, 521, 520), (532, 533, 535, 534), (534, 535, 537, 536), (536, 537, 539, 538), (538, 539, 541, 540), (540, 541, 543, 542), (542, 543, 533, 532), (544, 545, 547, 546), (546, 547, 549, 548), (548, 549, 551, 550), (550, 551, 553, 552), (552, 553, 555, 554), (554, 555, 545, 544), (556, 557, 559, 558), (558, 559, 561, 560), (560, 561, 563, 562), (562, 563, 565, 564), (564, 565, 567, 566), (566, 567, 557, 556), (568, 569, 571, 570), (570, 571, 573, 572), (572, 573, 575, 574), (574, 575, 577, 576), (576, 577, 579, 578), (578, 579, 569, 568), (582, 583, 581, 580), (62, 58, 580, 581), (60, 62, 581, 583), (58, 56, 582, 580), (584, 585, 587, 586), (586, 587, 589, 588), (588, 589, 591, 590), (590, 591, 593, 592), (592, 593, 595, 594), (594, 595, 585, 584), (596, 597, 599, 598), (598, 599, 601, 600), (600, 601, 603, 602), (602, 603, 605, 604), (604, 605, 607, 606), (606, 607, 597, 596), (608, 609, 611, 610), (610, 611, 613, 612), (612, 613, 615, 614), (614, 615, 617, 616), (616, 617, 619, 618), (618, 619, 609, 608), (620, 621, 623, 622), (622, 623, 625, 624), (624, 625, 627, 626), (626, 627, 629, 628), (628, 629, 631, 630), (630, 631, 621, 620), (632, 633, 635, 634), (634, 635, 637, 636), (636, 637, 639, 638), (638, 639, 641, 640), (640, 641, 643, 642), (642, 643, 633, 632), (644, 645, 647, 646), (646, 647, 649, 648), (648, 649, 651, 650), (650, 651, 653, 652), (652, 653, 655, 654), (654, 655, 645, 644), (656, 657, 659, 658), (658, 659, 661, 660), (660, 661, 663, 662), (662, 663, 665, 664), (664, 665, 667, 666), (666, 667, 657, 656), (668, 669, 671, 670), (670, 671, 673, 672), (672, 673, 675, 674), (674, 675, 677, 676), (676, 677, 679, 678), (678, 679, 669, 668), (680, 681, 683, 682), (682, 683, 685, 684), (684, 685, 687, 686), (686, 687, 689, 688), (688, 689, 691, 690), (690, 691, 681, 680), (692, 693, 695, 694), (694, 695, 697, 696), (696, 697, 699, 698), (698, 699, 701, 700), (700, 701, 703, 702), (702, 703, 693, 692), (704, 705, 707, 706), (706, 707, 709, 708), (708, 709, 711, 710), (710, 711, 713, 712), (712, 713, 715, 714), (714, 715, 705, 704), (716, 717, 719, 718), (718, 719, 721, 720), (720, 721, 723, 722), (722, 723, 725, 724), (724, 725, 727, 726), (726, 727, 717, 716), (728, 729, 731, 730), (730, 731, 733, 732), (732, 733, 735, 734), (734, 735, 737, 736), (736, 737, 739, 738), (738, 739, 729, 728), (740, 741, 743, 742), (742, 743, 745, 744), (744, 745, 747, 746), (746, 747, 749, 748), (748, 749, 751, 750), (750, 751, 741, 740), (752, 753, 755, 754), (754, 755, 757, 756), (756, 757, 759, 758), (758, 759, 761, 760), (760, 761, 763, 762), (762, 763, 753, 752), (764, 765, 767, 766), (766, 767, 769, 768), (768, 769, 771, 770), (770, 771, 773, 772), (772, 773, 775, 774), (774, 775, 765, 764), (776, 777, 779, 778), (778, 779, 781, 780), (780, 781, 783, 782), (782, 783, 785, 784), (784, 785, 787, 786), (786, 787, 777, 776), (788, 789, 791, 790), (790, 791, 793, 792), (792, 793, 795, 794), (794, 795, 797, 796), (796, 797, 799, 798), (798, 799, 789, 788), (800, 801, 803, 802), (802, 803, 805, 804), (804, 805, 807, 806), (806, 807, 809, 808), (808, 809, 811, 810), (810, 811, 801, 800), (812, 813, 815, 814), (814, 815, 817, 816), (816, 817, 819, 818), (818, 819, 821, 820), (820, 821, 823, 822), (822, 823, 813, 812), (824, 825, 827, 826), (826, 827, 829, 828), (828, 829, 831, 830), (830, 831, 833, 832), (832, 833, 835, 834), (834, 835, 825, 824), (836, 837, 839, 838), (838, 839, 841, 840), (840, 841, 843, 842), (842, 843, 845, 844), (844, 845, 847, 846), (846, 847, 837, 836), (848, 849, 851, 850), (850, 851, 853, 852), (852, 853, 855, 854), (854, 855, 857, 856), (856, 857, 859, 858), (858, 859, 849, 848), (860, 861, 863, 862), (862, 863, 865, 864), (864, 865, 867, 866), (866, 867, 869, 868), (868, 869, 871, 870), (870, 871, 861, 860), (872, 873, 875, 874), (874, 875, 877, 876), (876, 877, 879, 878), (878, 879, 881, 880), (880, 881, 883, 882), (882, 883, 873, 872), (884, 885, 887, 886), (886, 887, 889, 888), (888, 889, 891, 890), (890, 891, 893, 892), (892, 893, 895, 894), (894, 895, 885, 884), (896, 897, 899, 898), (898, 899, 901, 900), (900, 901, 903, 902), (902, 903, 905, 904), (904, 905, 907, 906), (906, 907, 897, 896), (908, 909, 911, 910), (910, 911, 913, 912), (912, 913, 915, 914), (914, 915, 917, 916), (916, 917, 919, 918), (918, 919, 909, 908), (920, 921, 923, 922), (922, 923, 925, 924), (924, 925, 927, 926), (926, 927, 929, 928), (928, 929, 931, 930), (930, 931, 921, 920), (932, 933, 935, 934), (934, 935, 937, 936), (936, 937, 939, 938), (938, 939, 941, 940), (940, 941, 943, 942), (942, 943, 933, 932), (944, 945, 947, 946), (946, 947, 949, 948), (948, 949, 951, 950), (950, 951, 953, 952), (952, 953, 955, 954), (954, 955, 945, 944), (956, 957, 959, 958), (958, 959, 961, 960), (960, 961, 963, 962), (962, 963, 965, 964), (964, 965, 967, 966), (966, 967, 957, 956), (968, 969, 971, 970), (970, 971, 973, 972), (972, 973, 975, 974), (974, 975, 977, 976), (976, 977, 979, 978), (978, 979, 969, 968), (980, 981, 983, 982), (982, 983, 985, 984), (984, 985, 987, 986), (986, 987, 989, 988), (988, 989, 991, 990), (990, 991, 981, 980), (992, 993, 995, 994), (994, 995, 997, 996), (996, 997, 999, 998), (998, 999, 1001, 1000), (1000, 1001, 1003, 1002), (1002, 1003, 993, 992), (1004, 1005, 1007, 1006), (1006, 1007, 1009, 1008), (1008, 1009, 1011, 1010), (1010, 1011, 1013, 1012), (1012, 1013, 1015, 1014), (1014, 1015, 1005, 1004)])
_uv = me_cube.uv_layers.new(name='UVMap')
_uv.uv.foreach_set('vector', [0.625, 0.5, 0.875, 0.5, 0.875, 0.75, 0.625, 0.75, 0.375, 0.75, 0.625, 0.75, 0.625, 1.0, 0.375, 1.0, 0.375, 0.0, 0.625, 0.0, 0.625, 0.25, 0.375, 0.25, 0.125, 0.5, 0.375, 0.5, 0.375, 0.75, 0.125, 0.75, 0.375, 0.5, 0.625, 0.5, 0.625, 0.75, 0.375, 0.75, 0.375, 0.25, 0.625, 0.25, 0.625, 0.5, 0.375, 0.5, 1.0, 0.5, 1.0, 1.0, 0.8333, 1.0, 0.8333, 0.5, 0.8333, 0.5, 0.8333, 1.0, 0.6667, 1.0, 0.6667, 0.5, 0.6667, 0.5, 0.6667, 1.0, 0.5, 1.0, 0.5, 0.5, 0.5, 0.5, 0.5, 1.0, 0.3333, 1.0, 0.3333, 0.5, 0.3333, 0.5, 0.3333, 1.0, 0.1667, 1.0, 0.1667, 0.5, 0.1667, 0.5, 0.1667, 1.0, -8.941e-08, 1.0, -8.941e-08, 0.5, 1.0, 0.5, 1.0, 1.0, 0.8333, 1.0, 0.8333, 0.5, 0.8333, 0.5, 0.8333, 1.0, 0.6667, 1.0, 0.6667, 0.5, 0.6667, 0.5, 0.6667, 1.0, 0.5, 1.0, 0.5, 0.5, 0.5, 0.5, 0.5, 1.0, 0.3333, 1.0, 0.3333, 0.5, 0.3333, 0.5, 0.3333, 1.0, 0.1667, 1.0, 0.1667, 0.5, 0.1667, 0.5, 0.1667, 1.0, -8.941e-08, 1.0, -8.941e-08, 0.5, 1.0, 0.5, 1.0, 1.0, 0.8333, 1.0, 0.8333, 0.5, 0.8333, 0.5, 0.8333, 1.0, 0.6667, 1.0, 0.6667, 0.5, 0.6667, 0.5, 0.6667, 1.0, 0.5, 1.0, 0.5, 0.5, 0.5, 0.5, 0.5, 1.0, 0.3333, 1.0, 0.3333, 0.5, 0.3333, 0.5, 0.3333, 1.0, 0.1667, 1.0, 0.1667, 0.5, 0.1667, 0.5, 0.1667, 1.0, -8.941e-08, 1.0, -8.941e-08, 0.5, 1.0, 0.5, 1.0, 1.0, 0.8333, 1.0, 0.8333, 0.5, 0.8333, 0.5, 0.8333, 1.0, 0.6667, 1.0, 0.6667, 0.5, 0.6667, 0.5, 0.6667, 1.0, 0.5, 1.0, 0.5, 0.5, 0.5, 0.5, 0.5, 1.0, 0.3333, 1.0, 0.3333, 0.5, 0.3333, 0.5, 0.3333, 1.0, 0.1667, 1.0, 0.1667, 0.5, 0.1667, 0.5, 0.1667, 1.0, -8.941e-08, 1.0, -8.941e-08, 0.5, 0.625, 0.5, 0.625, 0.25, 0.625, 0.25, 0.625, 0.5, 0.375, 0.75, 0.625, 0.75, 0.625, 1.0, 0.375, 1.0, 0.375, 0.0, 0.625, 0.0, 0.625, 0.25, 0.375, 0.25, 0.125, 0.5, 0.375, 0.5, 0.375, 0.75, 0.125, 0.75, 0.375, 0.5, 0.625, 0.5, 0.625, 0.75, 0.375, 0.75, 0.375, 0.25, 0.625, 0.25, 0.625, 0.5, 0.375, 0.5, 1.0, 0.5, 1.0, 1.0, 0.8333, 1.0, 0.8333, 0.5, 0.8333, 0.5, 0.8333, 1.0, 0.6667, 1.0, 0.6667, 0.5, 0.6667, 0.5, 0.6667, 1.0, 0.5, 1.0, 0.5, 0.5, 0.5, 0.5, 0.5, 1.0, 0.3333, 1.0, 0.3333, 0.5, 0.3333, 0.5, 0.3333, 1.0, 0.1667, 1.0, 0.1667, 0.5, 0.1667, 0.5, 0.1667, 1.0, -8.941e-08, 1.0, -8.941e-08, 0.5, 1.0, 0.5, 1.0, 1.0, 0.8333, 1.0, 0.8333, 0.5, 0.8333, 0.5, 0.8333, 1.0, 0.6667, 1.0, 0.6667, 0.5, 0.6667, 0.5, 0.6667, 1.0, 0.5, 1.0, 0.5, 0.5, 0.5, 0.5, 0.5, 1.0, 0.3333, 1.0, 0.3333, 0.5, 0.3333, 0.5, 0.3333, 1.0, 0.1667, 1.0, 0.1667, 0.5, 0.1667, 0.5, 0.1667, 1.0, -8.941e-08, 1.0, -8.941e-08, 0.5, 1.0, 0.5, 1.0, 1.0, 0.8333, 1.0, 0.8333, 0.5, 0.8333, 0.5, 0.8333, 1.0, 0.6667, 1.0, 0.6667, 0.5, 0.6667, 0.5, 0.6667, 1.0, 0.5, 1.0, 0.5, 0.5, 0.5, 0.5, 0.5, 1.0, 0.3333, 1.0, 0.3333, 0.5, 0.3333, 0.5, 0.3333, 1.0, 0.1667, 1.0, 0.1667, 0.5, 0.1667, 0.5, 0.1667, 1.0, -8.941e-08, 1.0, -8.941e-08, 0.5, 0.8333, 1.0, -8.941e-08, 1.0, 0.1667, 1.0, 0.3333, 1.0, 0.5, 1.0, 0.6667, 1.0, 0.8333, 1.0, -8.941e-08, 1.0, 0.1667, 1.0, 0.3333, 1.0, 0.5, 1.0, 0.6667, 1.0, 0.8333, 1.0, -8.941e-08, 1.0, 0.1667, 1.0, 0.3333, 1.0, 0.5, 1.0, 0.6667, 1.0, -8.941e-08, 0.5, 0.8333, 0.5, 0.6667, 0.5, 0.5, 0.5, 0.3333, 0.5, 0.1667, 0.5, 1.0, 0.5, 1.0, 1.0, 0.8333, 1.0, 0.8333, 0.5, 0.8333, 0.5, 0.8333, 1.0, 0.6667, 1.0, 0.6667, 0.5, 0.6667, 0.5, 0.6667, 1.0, 0.5, 1.0, 0.5, 0.5, 0.5, 0.5, 0.5, 1.0, 0.3333, 1.0, 0.3333, 0.5, 0.3333, 0.5, 0.3333, 1.0, 0.1667, 1.0, 0.1667, 0.5, 0.1667, 0.5, 0.1667, 1.0, -8.941e-08, 1.0, -8.941e-08, 0.5, 1.0, 0.5, 1.0, 1.0, 0.8333, 1.0, 0.8333, 0.5, 0.8333, 0.5, 0.8333, 1.0, 0.6667, 1.0, 0.6667, 0.5, 0.6667, 0.5, 0.6667, 1.0, 0.5, 1.0, 0.5, 0.5, 0.5, 0.5, 0.5, 1.0, 0.3333, 1.0, 0.3333, 0.5, 0.3333, 0.5, 0.3333, 1.0, 0.1667, 1.0, 0.1667, 0.5, 0.1667, 0.5, 0.1667, 1.0, -8.941e-08, 1.0, -8.941e-08, 0.5, 1.0, 0.5, 1.0, 1.0, 0.8333, 1.0, 0.8333, 0.5, 0.8333, 0.5, 0.8333, 1.0, 0.6667, 1.0, 0.6667, 0.5, 0.6667, 0.5, 0.6667, 1.0, 0.5, 1.0, 0.5, 0.5, 0.5, 0.5, 0.5, 1.0, 0.3333, 1.0, 0.3333, 0.5, 0.3333, 0.5, 0.3333, 1.0, 0.1667, 1.0, 0.1667, 0.5, 0.1667, 0.5, 0.1667, 1.0, -8.941e-08, 1.0, -8.941e-08, 0.5, 1.0, 0.5, 1.0, 1.0, 0.8333, 1.0, 0.8333, 0.5, 0.8333, 0.5, 0.8333, 1.0, 0.6667, 1.0, 0.6667, 0.5, 0.6667, 0.5, 0.6667, 1.0, 0.5, 1.0, 0.5, 0.5, 0.5, 0.5, 0.5, 1.0, 0.3333, 1.0, 0.3333, 0.5, 0.3333, 0.5, 0.3333, 1.0, 0.1667, 1.0, 0.1667, 0.5, 0.1667, 0.5, 0.1667, 1.0, -8.941e-08, 1.0, -8.941e-08, 0.5, 1.0, 0.5, 1.0, 1.0, 0.8333, 1.0, 0.8333, 0.5, 0.8333, 0.5, 0.8333, 1.0, 0.6667, 1.0, 0.6667, 0.5, 0.6667, 0.5, 0.6667, 1.0, 0.5, 1.0, 0.5, 0.5, 0.5, 0.5, 0.5, 1.0, 0.3333, 1.0, 0.3333, 0.5, 0.3333, 0.5, 0.3333, 1.0, 0.1667, 1.0, 0.1667, 0.5, 0.1667, 0.5, 0.1667, 1.0, -8.941e-08, 1.0, -8.941e-08, 0.5, 1.0, 0.5, 1.0, 1.0, 0.8333, 1.0, 0.8333, 0.5, 0.8333, 0.5, 0.8333, 1.0, 0.6667, 1.0, 0.6667, 0.5, 0.6667, 0.5, 0.6667, 1.0, 0.5, 1.0, 0.5, 0.5, 0.5, 0.5, 0.5, 1.0, 0.3333, 1.0, 0.3333, 0.5, 0.3333, 0.5, 0.3333, 1.0, 0.1667, 1.0, 0.1667, 0.5, 0.1667, 0.5, 0.1667, 1.0, -8.941e-08, 1.0, -8.941e-08, 0.5, 1.0, 0.5, 1.0, 1.0, 0.8333, 1.0, 0.8333, 0.5, 0.8333, 0.5, 0.8333, 1.0, 0.6667, 1.0, 0.6667, 0.5, 0.6667, 0.5, 0.6667, 1.0, 0.5, 1.0, 0.5, 0.5, 0.5, 0.5, 0.5, 1.0, 0.3333, 1.0, 0.3333, 0.5, 0.3333, 0.5, 0.3333, 1.0, 0.1667, 1.0, 0.1667, 0.5, 0.1667, 0.5, 0.1667, 1.0, -8.941e-08, 1.0, -8.941e-08, 0.5, 1.0, 0.5, 1.0, 1.0, 0.8333, 1.0, 0.8333, 0.5, 0.8333, 0.5, 0.8333, 1.0, 0.6667, 1.0, 0.6667, 0.5, 0.6667, 0.5, 0.6667, 1.0, 0.5, 1.0, 0.5, 0.5, 0.5, 0.5, 0.5, 1.0, 0.3333, 1.0, 0.3333, 0.5, 0.3333, 0.5, 0.3333, 1.0, 0.1667, 1.0, 0.1667, 0.5, 0.1667, 0.5, 0.1667, 1.0, -8.941e-08, 1.0, -8.941e-08, 0.5, 1.0, 0.5, 1.0, 1.0, 0.8333, 1.0, 0.8333, 0.5, 0.8333, 0.5, 0.8333, 1.0, 0.6667, 1.0, 0.6667, 0.5, 0.6667, 0.5, 0.6667, 1.0, 0.5, 1.0, 0.5, 0.5, 0.5, 0.5, 0.5, 1.0, 0.3333, 1.0, 0.3333, 0.5, 0.3333, 0.5, 0.3333, 1.0, 0.1667, 1.0, 0.1667, 0.5, 0.1667, 0.5, 0.1667, 1.0, -8.941e-08, 1.0, -8.941e-08, 0.5, 1.0, 0.5, 1.0, 1.0, 0.8333, 1.0, 0.8333, 0.5, 0.8333, 0.5, 0.8333, 1.0, 0.6667, 1.0, 0.6667, 0.5, 0.6667, 0.5, 0.6667, 1.0, 0.5, 1.0, 0.5, 0.5, 0.5, 0.5, 0.5, 1.0, 0.3333, 1.0, 0.3333, 0.5, 0.3333, 0.5, 0.3333, 1.0, 0.1667, 1.0, 0.1667, 0.5, 0.1667, 0.5, 0.1667, 1.0, -8.941e-08, 1.0, -8.941e-08, 0.5, 1.0, 0.5, 1.0, 1.0, 0.8333, 1.0, 0.8333, 0.5, 0.8333, 0.5, 0.8333, 1.0, 0.6667, 1.0, 0.6667, 0.5, 0.6667, 0.5, 0.6667, 1.0, 0.5, 1.0, 0.5, 0.5, 0.5, 0.5, 0.5, 1.0, 0.3333, 1.0, 0.3333, 0.5, 0.3333, 0.5, 0.3333, 1.0, 0.1667, 1.0, 0.1667, 0.5, 0.1667, 0.5, 0.1667, 1.0, -8.941e-08, 1.0, -8.941e-08, 0.5, 1.0, 0.5, 1.0, 1.0, 0.8333, 1.0, 0.8333, 0.5, 0.8333, 0.5, 0.8333, 1.0, 0.6667, 1.0, 0.6667, 0.5, 0.6667, 0.5, 0.6667, 1.0, 0.5, 1.0, 0.5, 0.5, 0.5, 0.5, 0.5, 1.0, 0.3333, 1.0, 0.3333, 0.5, 0.3333, 0.5, 0.3333, 1.0, 0.1667, 1.0, 0.1667, 0.5, 0.1667, 0.5, 0.1667, 1.0, -8.941e-08, 1.0, -8.941e-08, 0.5, 1.0, 0.5, 1.0, 1.0, 0.8333, 1.0, 0.8333, 0.5, 0.8333, 0.5, 0.8333, 1.0, 0.6667, 1.0, 0.6667, 0.5, 0.6667, 0.5, 0.6667, 1.0, 0.5, 1.0, 0.5, 0.5, 0.5, 0.5, 0.5, 1.0, 0.3333, 1.0, 0.3333, 0.5, 0.3333, 0.5, 0.3333, 1.0, 0.1667, 1.0, 0.1667, 0.5, 0.1667, 0.5, 0.1667, 1.0, -8.941e-08, 1.0, -8.941e-08, 0.5, 1.0, 0.5, 1.0, 1.0, 0.8333, 1.0, 0.8333, 0.5, 0.8333, 0.5, 0.8333, 1.0, 0.6667, 1.0, 0.6667, 0.5, 0.6667, 0.5, 0.6667, 1.0, 0.5, 1.0, 0.5, 0.5, 0.5, 0.5, 0.5, 1.0, 0.3333, 1.0, 0.3333, 0.5, 0.3333, 0.5, 0.3333, 1.0, 0.1667, 1.0, 0.1667, 0.5, 0.1667, 0.5, 0.1667, 1.0, -8.941e-08, 1.0, -8.941e-08, 0.5, 1.0, 0.5, 1.0, 1.0, 0.8333, 1.0, 0.8333, 0.5, 0.8333, 0.5, 0.8333, 1.0, 0.6667, 1.0, 0.6667, 0.5, 0.6667, 0.5, 0.6667, 1.0, 0.5, 1.0, 0.5, 0.5, 0.5, 0.5, 0.5, 1.0, 0.3333, 1.0, 0.3333, 0.5, 0.3333, 0.5, 0.3333, 1.0, 0.1667, 1.0, 0.1667, 0.5, 0.1667, 0.5, 0.1667, 1.0, -8.941e-08, 1.0, -8.941e-08, 0.5, 1.0, 0.5, 1.0, 1.0, 0.8333, 1.0, 0.8333, 0.5, 0.8333, 0.5, 0.8333, 1.0, 0.6667, 1.0, 0.6667, 0.5, 0.6667, 0.5, 0.6667, 1.0, 0.5, 1.0, 0.5, 0.5, 0.5, 0.5, 0.5, 1.0, 0.3333, 1.0, 0.3333, 0.5, 0.3333, 0.5, 0.3333, 1.0, 0.1667, 1.0, 0.1667, 0.5, 0.1667, 0.5, 0.1667, 1.0, -8.941e-08, 1.0, -8.941e-08, 0.5, 1.0, 0.5, 1.0, 1.0, 0.8333, 1.0, 0.8333, 0.5, 0.8333, 0.5, 0.8333, 1.0, 0.6667, 1.0, 0.6667, 0.5, 0.6667, 0.5, 0.6667, 1.0, 0.5, 1.0, 0.5, 0.5, 0.5, 0.5, 0.5, 1.0, 0.3333, 1.0, 0.3333, 0.5, 0.3333, 0.5, 0.3333, 1.0, 0.1667, 1.0, 0.1667, 0.5, 0.1667, 0.5, 0.1667, 1.0, -8.941e-08, 1.0, -8.941e-08, 0.5, 1.0, 0.5, 1.0, 1.0, 0.8333, 1.0, 0.8333, 0.5, 0.8333, 0.5, 0.8333, 1.0, 0.6667, 1.0, 0.6667, 0.5, 0.6667, 0.5, 0.6667, 1.0, 0.5, 1.0, 0.5, 0.5, 0.5, 0.5, 0.5, 1.0, 0.3333, 1.0, 0.3333, 0.5, 0.3333, 0.5, 0.3333, 1.0, 0.1667, 1.0, 0.1667, 0.5, 0.1667, 0.5, 0.1667, 1.0, -8.941e-08, 1.0, -8.941e-08, 0.5, 1.0, 0.5, 1.0, 1.0, 0.8333, 1.0, 0.8333, 0.5, 0.8333, 0.5, 0.8333, 1.0, 0.6667, 1.0, 0.6667, 0.5, 0.6667, 0.5, 0.6667, 1.0, 0.5, 1.0, 0.5, 0.5, 0.5, 0.5, 0.5, 1.0, 0.3333, 1.0, 0.3333, 0.5, 0.3333, 0.5, 0.3333, 1.0, 0.1667, 1.0, 0.1667, 0.5, 0.1667, 0.5, 0.1667, 1.0, -8.941e-08, 1.0, -8.941e-08, 0.5, 1.0, 0.5, 1.0, 1.0, 0.8333, 1.0, 0.8333, 0.5, 0.8333, 0.5, 0.8333, 1.0, 0.6667, 1.0, 0.6667, 0.5, 0.6667, 0.5, 0.6667, 1.0, 0.5, 1.0, 0.5, 0.5, 0.5, 0.5, 0.5, 1.0, 0.3333, 1.0, 0.3333, 0.5, 0.3333, 0.5, 0.3333, 1.0, 0.1667, 1.0, 0.1667, 0.5, 0.1667, 0.5, 0.1667, 1.0, -8.941e-08, 1.0, -8.941e-08, 0.5, 1.0, 0.5, 1.0, 1.0, 0.8333, 1.0, 0.8333, 0.5, 0.8333, 0.5, 0.8333, 1.0, 0.6667, 1.0, 0.6667, 0.5, 0.6667, 0.5, 0.6667, 1.0, 0.5, 1.0, 0.5, 0.5, 0.5, 0.5, 0.5, 1.0, 0.3333, 1.0, 0.3333, 0.5, 0.3333, 0.5, 0.3333, 1.0, 0.1667, 1.0, 0.1667, 0.5, 0.1667, 0.5, 0.1667, 1.0, -8.941e-08, 1.0, -8.941e-08, 0.5, 1.0, 0.5, 1.0, 1.0, 0.8333, 1.0, 0.8333, 0.5, 0.8333, 0.5, 0.8333, 1.0, 0.6667, 1.0, 0.6667, 0.5, 0.6667, 0.5, 0.6667, 1.0, 0.5, 1.0, 0.5, 0.5, 0.5, 0.5, 0.5, 1.0, 0.3333, 1.0, 0.3333, 0.5, 0.3333, 0.5, 0.3333, 1.0, 0.1667, 1.0, 0.1667, 0.5, 0.1667, 0.5, 0.1667, 1.0, -8.941e-08, 1.0, -8.941e-08, 0.5, 1.0, 0.5, 1.0, 1.0, 0.8333, 1.0, 0.8333, 0.5, 0.8333, 0.5, 0.8333, 1.0, 0.6667, 1.0, 0.6667, 0.5, 0.6667, 0.5, 0.6667, 1.0, 0.5, 1.0, 0.5, 0.5, 0.5, 0.5, 0.5, 1.0, 0.3333, 1.0, 0.3333, 0.5, 0.3333, 0.5, 0.3333, 1.0, 0.1667, 1.0, 0.1667, 0.5, 0.1667, 0.5, 0.1667, 1.0, -8.941e-08, 1.0, -8.941e-08, 0.5, 1.0, 0.5, 1.0, 1.0, 0.8333, 1.0, 0.8333, 0.5, 0.8333, 0.5, 0.8333, 1.0, 0.6667, 1.0, 0.6667, 0.5, 0.6667, 0.5, 0.6667, 1.0, 0.5, 1.0, 0.5, 0.5, 0.5, 0.5, 0.5, 1.0, 0.3333, 1.0, 0.3333, 0.5, 0.3333, 0.5, 0.3333, 1.0, 0.1667, 1.0, 0.1667, 0.5, 0.1667, 0.5, 0.1667, 1.0, -8.941e-08, 1.0, -8.941e-08, 0.5, 1.0, 0.5, 1.0, 1.0, 0.8333, 1.0, 0.8333, 0.5, 0.8333, 0.5, 0.8333, 1.0, 0.6667, 1.0, 0.6667, 0.5, 0.6667, 0.5, 0.6667, 1.0, 0.5, 1.0, 0.5, 0.5, 0.5, 0.5, 0.5, 1.0, 0.3333, 1.0, 0.3333, 0.5, 0.3333, 0.5, 0.3333, 1.0, 0.1667, 1.0, 0.1667, 0.5, 0.1667, 0.5, 0.1667, 1.0, -8.941e-08, 1.0, -8.941e-08, 0.5, 1.0, 0.5, 1.0, 1.0, 0.8333, 1.0, 0.8333, 0.5, 0.8333, 0.5, 0.8333, 1.0, 0.6667, 1.0, 0.6667, 0.5, 0.6667, 0.5, 0.6667, 1.0, 0.5, 1.0, 0.5, 0.5, 0.5, 0.5, 0.5, 1.0, 0.3333, 1.0, 0.3333, 0.5, 0.3333, 0.5, 0.3333, 1.0, 0.1667, 1.0, 0.1667, 0.5, 0.1667, 0.5, 0.1667, 1.0, -8.941e-08, 1.0, -8.941e-08, 0.5, 1.0, 0.5, 1.0, 1.0, 0.8333, 1.0, 0.8333, 0.5, 0.8333, 0.5, 0.8333, 1.0, 0.6667, 1.0, 0.6667, 0.5, 0.6667, 0.5, 0.6667, 1.0, 0.5, 1.0, 0.5, 0.5, 0.5, 0.5, 0.5, 1.0, 0.3333, 1.0, 0.3333, 0.5, 0.3333, 0.5, 0.3333, 1.0, 0.1667, 1.0, 0.1667, 0.5, 0.1667, 0.5, 0.1667, 1.0, -8.941e-08, 1.0, -8.941e-08, 0.5, 1.0, 0.5, 1.0, 1.0, 0.8333, 1.0, 0.8333, 0.5, 0.8333, 0.5, 0.8333, 1.0, 0.6667, 1.0, 0.6667, 0.5, 0.6667, 0.5, 0.6667, 1.0, 0.5, 1.0, 0.5, 0.5, 0.5, 0.5, 0.5, 1.0, 0.3333, 1.0, 0.3333, 0.5, 0.3333, 0.5, 0.3333, 1.0, 0.1667, 1.0, 0.1667, 0.5, 0.1667, 0.5, 0.1667, 1.0, -8.941e-08, 1.0, -8.941e-08, 0.5, 1.0, 0.5, 1.0, 1.0, 0.8333, 1.0, 0.8333, 0.5, 0.8333, 0.5, 0.8333, 1.0, 0.6667, 1.0, 0.6667, 0.5, 0.6667, 0.5, 0.6667, 1.0, 0.5, 1.0, 0.5, 0.5, 0.5, 0.5, 0.5, 1.0, 0.3333, 1.0, 0.3333, 0.5, 0.3333, 0.5, 0.3333, 1.0, 0.1667, 1.0, 0.1667, 0.5, 0.1667, 0.5, 0.1667, 1.0, -8.941e-08, 1.0, -8.941e-08, 0.5, 1.0, 0.5, 1.0, 1.0, 0.8333, 1.0, 0.8333, 0.5, 0.8333, 0.5, 0.8333, 1.0, 0.6667, 1.0, 0.6667, 0.5, 0.6667, 0.5, 0.6667, 1.0, 0.5, 1.0, 0.5, 0.5, 0.5, 0.5, 0.5, 1.0, 0.3333, 1.0, 0.3333, 0.5, 0.3333, 0.5, 0.3333, 1.0, 0.1667, 1.0, 0.1667, 0.5, 0.1667, 0.5, 0.1667, 1.0, -8.941e-08, 1.0, -8.941e-08, 0.5, 1.0, 0.5, 1.0, 1.0, 0.8333, 1.0, 0.8333, 0.5, 0.8333, 0.5, 0.8333, 1.0, 0.6667, 1.0, 0.6667, 0.5, 0.6667, 0.5, 0.6667, 1.0, 0.5, 1.0, 0.5, 0.5, 0.5, 0.5, 0.5, 1.0, 0.3333, 1.0, 0.3333, 0.5, 0.3333, 0.5, 0.3333, 1.0, 0.1667, 1.0, 0.1667, 0.5, 0.1667, 0.5, 0.1667, 1.0, -8.941e-08, 1.0, -8.941e-08, 0.5, 1.0, 0.5, 1.0, 1.0, 0.8333, 1.0, 0.8333, 0.5, 0.8333, 0.5, 0.8333, 1.0, 0.6667, 1.0, 0.6667, 0.5, 0.6667, 0.5, 0.6667, 1.0, 0.5, 1.0, 0.5, 0.5, 0.5, 0.5, 0.5, 1.0, 0.3333, 1.0, 0.3333, 0.5, 0.3333, 0.5, 0.3333, 1.0, 0.1667, 1.0, 0.1667, 0.5, 0.1667, 0.5, 0.1667, 1.0, -8.941e-08, 1.0, -8.941e-08, 0.5, 1.0, 0.5, 1.0, 1.0, 0.8333, 1.0, 0.8333, 0.5, 0.8333, 0.5, 0.8333, 1.0, 0.6667, 1.0, 0.6667, 0.5, 0.6667, 0.5, 0.6667, 1.0, 0.5, 1.0, 0.5, 0.5, 0.5, 0.5, 0.5, 1.0, 0.3333, 1.0, 0.3333, 0.5, 0.3333, 0.5, 0.3333, 1.0, 0.1667, 1.0, 0.1667, 0.5, 0.1667, 0.5, 0.1667, 1.0, -8.941e-08, 1.0, -8.941e-08, 0.5, 1.0, 0.5, 1.0, 1.0, 0.8333, 1.0, 0.8333, 0.5, 0.8333, 0.5, 0.8333, 1.0, 0.6667, 1.0, 0.6667, 0.5, 0.6667, 0.5, 0.6667, 1.0, 0.5, 1.0, 0.5, 0.5, 0.5, 0.5, 0.5, 1.0, 0.3333, 1.0, 0.3333, 0.5, 0.3333, 0.5, 0.3333, 1.0, 0.1667, 1.0, 0.1667, 0.5, 0.1667, 0.5, 0.1667, 1.0, -8.941e-08, 1.0, -8.941e-08, 0.5, 1.0, 0.5, 1.0, 1.0, 0.8333, 1.0, 0.8333, 0.5, 0.8333, 0.5, 0.8333, 1.0, 0.6667, 1.0, 0.6667, 0.5, 0.6667, 0.5, 0.6667, 1.0, 0.5, 1.0, 0.5, 0.5, 0.5, 0.5, 0.5, 1.0, 0.3333, 1.0, 0.3333, 0.5, 0.3333, 0.5, 0.3333, 1.0, 0.1667, 1.0, 0.1667, 0.5, 0.1667, 0.5, 0.1667, 1.0, -8.941e-08, 1.0, -8.941e-08, 0.5, 1.0, 0.5, 1.0, 1.0, 0.8333, 1.0, 0.8333, 0.5, 0.8333, 0.5, 0.8333, 1.0, 0.6667, 1.0, 0.6667, 0.5, 0.6667, 0.5, 0.6667, 1.0, 0.5, 1.0, 0.5, 0.5, 0.5, 0.5, 0.5, 1.0, 0.3333, 1.0, 0.3333, 0.5, 0.3333, 0.5, 0.3333, 1.0, 0.1667, 1.0, 0.1667, 0.5, 0.1667, 0.5, 0.1667, 1.0, -8.941e-08, 1.0, -8.941e-08, 0.5, 1.0, 0.5, 1.0, 1.0, 0.8333, 1.0, 0.8333, 0.5, 0.8333, 0.5, 0.8333, 1.0, 0.6667, 1.0, 0.6667, 0.5, 0.6667, 0.5, 0.6667, 1.0, 0.5, 1.0, 0.5, 0.5, 0.5, 0.5, 0.5, 1.0, 0.3333, 1.0, 0.3333, 0.5, 0.3333, 0.5, 0.3333, 1.0, 0.1667, 1.0, 0.1667, 0.5, 0.1667, 0.5, 0.1667, 1.0, -8.941e-08, 1.0, -8.941e-08, 0.5, 1.0, 0.5, 1.0, 1.0, 0.8333, 1.0, 0.8333, 0.5, 0.8333, 0.5, 0.8333, 1.0, 0.6667, 1.0, 0.6667, 0.5, 0.6667, 0.5, 0.6667, 1.0, 0.5, 1.0, 0.5, 0.5, 0.5, 0.5, 0.5, 1.0, 0.3333, 1.0, 0.3333, 0.5, 0.3333, 0.5, 0.3333, 1.0, 0.1667, 1.0, 0.1667, 0.5, 0.1667, 0.5, 0.1667, 1.0, -8.941e-08, 1.0, -8.941e-08, 0.5, 1.0, 0.5, 1.0, 1.0, 0.8333, 1.0, 0.8333, 0.5, 0.8333, 0.5, 0.8333, 1.0, 0.6667, 1.0, 0.6667, 0.5, 0.6667, 0.5, 0.6667, 1.0, 0.5, 1.0, 0.5, 0.5, 0.5, 0.5, 0.5, 1.0, 0.3333, 1.0, 0.3333, 0.5, 0.3333, 0.5, 0.3333, 1.0, 0.1667, 1.0, 0.1667, 0.5, 0.1667, 0.5, 0.1667, 1.0, -8.941e-08, 1.0, -8.941e-08, 0.5, 1.0, 0.5, 1.0, 1.0, 0.8333, 1.0, 0.8333, 0.5, 0.8333, 0.5, 0.8333, 1.0, 0.6667, 1.0, 0.6667, 0.5, 0.6667, 0.5, 0.6667, 1.0, 0.5, 1.0, 0.5, 0.5, 0.5, 0.5, 0.5, 1.0, 0.3333, 1.0, 0.3333, 0.5, 0.3333, 0.5, 0.3333, 1.0, 0.1667, 1.0, 0.1667, 0.5, 0.1667, 0.5, 0.1667, 1.0, -8.941e-08, 1.0, -8.941e-08, 0.5, 0.625, 0.5, 0.875, 0.5, 0.875, 0.75, 0.625, 0.75, 0.625, 1.0, 0.625, 0.75, 0.625, 0.75, 0.625, 1.0, 0.625, 0.25, 0.625, 0.0, 0.625, 0.0, 0.625, 0.25, 0.625, 0.75, 0.625, 0.5, 0.625, 0.5, 0.625, 0.75, 1.0, 0.5, 1.0, 1.0, 0.8333, 1.0, 0.8333, 0.5, 0.8333, 0.5, 0.8333, 1.0, 0.6667, 1.0, 0.6667, 0.5, 0.6667, 0.5, 0.6667, 1.0, 0.5, 1.0, 0.5, 0.5, 0.5, 0.5, 0.5, 1.0, 0.3333, 1.0, 0.3333, 0.5, 0.3333, 0.5, 0.3333, 1.0, 0.1667, 1.0, 0.1667, 0.5, 0.1667, 0.5, 0.1667, 1.0, -8.941e-08, 1.0, -8.941e-08, 0.5, 1.0, 0.5, 1.0, 1.0, 0.8333, 1.0, 0.8333, 0.5, 0.8333, 0.5, 0.8333, 1.0, 0.6667, 1.0, 0.6667, 0.5, 0.6667, 0.5, 0.6667, 1.0, 0.5, 1.0, 0.5, 0.5, 0.5, 0.5, 0.5, 1.0, 0.3333, 1.0, 0.3333, 0.5, 0.3333, 0.5, 0.3333, 1.0, 0.1667, 1.0, 0.1667, 0.5, 0.1667, 0.5, 0.1667, 1.0, -8.941e-08, 1.0, -8.941e-08, 0.5, 1.0, 0.5, 1.0, 1.0, 0.8333, 1.0, 0.8333, 0.5, 0.8333, 0.5, 0.8333, 1.0, 0.6667, 1.0, 0.6667, 0.5, 0.6667, 0.5, 0.6667, 1.0, 0.5, 1.0, 0.5, 0.5, 0.5, 0.5, 0.5, 1.0, 0.3333, 1.0, 0.3333, 0.5, 0.3333, 0.5, 0.3333, 1.0, 0.1667, 1.0, 0.1667, 0.5, 0.1667, 0.5, 0.1667, 1.0, -8.941e-08, 1.0, -8.941e-08, 0.5, 1.0, 0.5, 1.0, 1.0, 0.8333, 1.0, 0.8333, 0.5, 0.8333, 0.5, 0.8333, 1.0, 0.6667, 1.0, 0.6667, 0.5, 0.6667, 0.5, 0.6667, 1.0, 0.5, 1.0, 0.5, 0.5, 0.5, 0.5, 0.5, 1.0, 0.3333, 1.0, 0.3333, 0.5, 0.3333, 0.5, 0.3333, 1.0, 0.1667, 1.0, 0.1667, 0.5, 0.1667, 0.5, 0.1667, 1.0, -8.941e-08, 1.0, -8.941e-08, 0.5, 1.0, 0.5, 1.0, 1.0, 0.8333, 1.0, 0.8333, 0.5, 0.8333, 0.5, 0.8333, 1.0, 0.6667, 1.0, 0.6667, 0.5, 0.6667, 0.5, 0.6667, 1.0, 0.5, 1.0, 0.5, 0.5, 0.5, 0.5, 0.5, 1.0, 0.3333, 1.0, 0.3333, 0.5, 0.3333, 0.5, 0.3333, 1.0, 0.1667, 1.0, 0.1667, 0.5, 0.1667, 0.5, 0.1667, 1.0, -8.941e-08, 1.0, -8.941e-08, 0.5, 1.0, 0.5, 1.0, 1.0, 0.8333, 1.0, 0.8333, 0.5, 0.8333, 0.5, 0.8333, 1.0, 0.6667, 1.0, 0.6667, 0.5, 0.6667, 0.5, 0.6667, 1.0, 0.5, 1.0, 0.5, 0.5, 0.5, 0.5, 0.5, 1.0, 0.3333, 1.0, 0.3333, 0.5, 0.3333, 0.5, 0.3333, 1.0, 0.1667, 1.0, 0.1667, 0.5, 0.1667, 0.5, 0.1667, 1.0, -8.941e-08, 1.0, -8.941e-08, 0.5, 1.0, 0.5, 1.0, 1.0, 0.8333, 1.0, 0.8333, 0.5, 0.8333, 0.5, 0.8333, 1.0, 0.6667, 1.0, 0.6667, 0.5, 0.6667, 0.5, 0.6667, 1.0, 0.5, 1.0, 0.5, 0.5, 0.5, 0.5, 0.5, 1.0, 0.3333, 1.0, 0.3333, 0.5, 0.3333, 0.5, 0.3333, 1.0, 0.1667, 1.0, 0.1667, 0.5, 0.1667, 0.5, 0.1667, 1.0, -8.941e-08, 1.0, -8.941e-08, 0.5, 1.0, 0.5, 1.0, 1.0, 0.8333, 1.0, 0.8333, 0.5, 0.8333, 0.5, 0.8333, 1.0, 0.6667, 1.0, 0.6667, 0.5, 0.6667, 0.5, 0.6667, 1.0, 0.5, 1.0, 0.5, 0.5, 0.5, 0.5, 0.5, 1.0, 0.3333, 1.0, 0.3333, 0.5, 0.3333, 0.5, 0.3333, 1.0, 0.1667, 1.0, 0.1667, 0.5, 0.1667, 0.5, 0.1667, 1.0, -8.941e-08, 1.0, -8.941e-08, 0.5, 1.0, 0.5, 1.0, 1.0, 0.8333, 1.0, 0.8333, 0.5, 0.8333, 0.5, 0.8333, 1.0, 0.6667, 1.0, 0.6667, 0.5, 0.6667, 0.5, 0.6667, 1.0, 0.5, 1.0, 0.5, 0.5, 0.5, 0.5, 0.5, 1.0, 0.3333, 1.0, 0.3333, 0.5, 0.3333, 0.5, 0.3333, 1.0, 0.1667, 1.0, 0.1667, 0.5, 0.1667, 0.5, 0.1667, 1.0, -8.941e-08, 1.0, -8.941e-08, 0.5, 1.0, 0.5, 1.0, 1.0, 0.8333, 1.0, 0.8333, 0.5, 0.8333, 0.5, 0.8333, 1.0, 0.6667, 1.0, 0.6667, 0.5, 0.6667, 0.5, 0.6667, 1.0, 0.5, 1.0, 0.5, 0.5, 0.5, 0.5, 0.5, 1.0, 0.3333, 1.0, 0.3333, 0.5, 0.3333, 0.5, 0.3333, 1.0, 0.1667, 1.0, 0.1667, 0.5, 0.1667, 0.5, 0.1667, 1.0, -8.941e-08, 1.0, -8.941e-08, 0.5, 1.0, 0.5, 1.0, 1.0, 0.8333, 1.0, 0.8333, 0.5, 0.8333, 0.5, 0.8333, 1.0, 0.6667, 1.0, 0.6667, 0.5, 0.6667, 0.5, 0.6667, 1.0, 0.5, 1.0, 0.5, 0.5, 0.5, 0.5, 0.5, 1.0, 0.3333, 1.0, 0.3333, 0.5, 0.3333, 0.5, 0.3333, 1.0, 0.1667, 1.0, 0.1667, 0.5, 0.1667, 0.5, 0.1667, 1.0, -8.941e-08, 1.0, -8.941e-08, 0.5, 1.0, 0.5, 1.0, 1.0, 0.8333, 1.0, 0.8333, 0.5, 0.8333, 0.5, 0.8333, 1.0, 0.6667, 1.0, 0.6667, 0.5, 0.6667, 0.5, 0.6667, 1.0, 0.5, 1.0, 0.5, 0.5, 0.5, 0.5, 0.5, 1.0, 0.3333, 1.0, 0.3333, 0.5, 0.3333, 0.5, 0.3333, 1.0, 0.1667, 1.0, 0.1667, 0.5, 0.1667, 0.5, 0.1667, 1.0, -8.941e-08, 1.0, -8.941e-08, 0.5, 1.0, 0.5, 1.0, 1.0, 0.8333, 1.0, 0.8333, 0.5, 0.8333, 0.5, 0.8333, 1.0, 0.6667, 1.0, 0.6667, 0.5, 0.6667, 0.5, 0.6667, 1.0, 0.5, 1.0, 0.5, 0.5, 0.5, 0.5, 0.5, 1.0, 0.3333, 1.0, 0.3333, 0.5, 0.3333, 0.5, 0.3333, 1.0, 0.1667, 1.0, 0.1667, 0.5, 0.1667, 0.5, 0.1667, 1.0, -8.941e-08, 1.0, -8.941e-08, 0.5, 1.0, 0.5, 1.0, 1.0, 0.8333, 1.0, 0.8333, 0.5, 0.8333, 0.5, 0.8333, 1.0, 0.6667, 1.0, 0.6667, 0.5, 0.6667, 0.5, 0.6667, 1.0, 0.5, 1.0, 0.5, 0.5, 0.5, 0.5, 0.5, 1.0, 0.3333, 1.0, 0.3333, 0.5, 0.3333, 0.5, 0.3333, 1.0, 0.1667, 1.0, 0.1667, 0.5, 0.1667, 0.5, 0.1667, 1.0, -8.941e-08, 1.0, -8.941e-08, 0.5, 1.0, 0.5, 1.0, 1.0, 0.8333, 1.0, 0.8333, 0.5, 0.8333, 0.5, 0.8333, 1.0, 0.6667, 1.0, 0.6667, 0.5, 0.6667, 0.5, 0.6667, 1.0, 0.5, 1.0, 0.5, 0.5, 0.5, 0.5, 0.5, 1.0, 0.3333, 1.0, 0.3333, 0.5, 0.3333, 0.5, 0.3333, 1.0, 0.1667, 1.0, 0.1667, 0.5, 0.1667, 0.5, 0.1667, 1.0, -8.941e-08, 1.0, -8.941e-08, 0.5, 1.0, 0.5, 1.0, 1.0, 0.8333, 1.0, 0.8333, 0.5, 0.8333, 0.5, 0.8333, 1.0, 0.6667, 1.0, 0.6667, 0.5, 0.6667, 0.5, 0.6667, 1.0, 0.5, 1.0, 0.5, 0.5, 0.5, 0.5, 0.5, 1.0, 0.3333, 1.0, 0.3333, 0.5, 0.3333, 0.5, 0.3333, 1.0, 0.1667, 1.0, 0.1667, 0.5, 0.1667, 0.5, 0.1667, 1.0, -8.941e-08, 1.0, -8.941e-08, 0.5, 1.0, 0.5, 1.0, 1.0, 0.8333, 1.0, 0.8333, 0.5, 0.8333, 0.5, 0.8333, 1.0, 0.6667, 1.0, 0.6667, 0.5, 0.6667, 0.5, 0.6667, 1.0, 0.5, 1.0, 0.5, 0.5, 0.5, 0.5, 0.5, 1.0, 0.3333, 1.0, 0.3333, 0.5, 0.3333, 0.5, 0.3333, 1.0, 0.1667, 1.0, 0.1667, 0.5, 0.1667, 0.5, 0.1667, 1.0, -8.941e-08, 1.0, -8.941e-08, 0.5, 1.0, 0.5, 1.0, 1.0, 0.8333, 1.0, 0.8333, 0.5, 0.8333, 0.5, 0.8333, 1.0, 0.6667, 1.0, 0.6667, 0.5, 0.6667, 0.5, 0.6667, 1.0, 0.5, 1.0, 0.5, 0.5, 0.5, 0.5, 0.5, 1.0, 0.3333, 1.0, 0.3333, 0.5, 0.3333, 0.5, 0.3333, 1.0, 0.1667, 1.0, 0.1667, 0.5, 0.1667, 0.5, 0.1667, 1.0, -8.941e-08, 1.0, -8.941e-08, 0.5, 1.0, 0.5, 1.0, 1.0, 0.8333, 1.0, 0.8333, 0.5, 0.8333, 0.5, 0.8333, 1.0, 0.6667, 1.0, 0.6667, 0.5, 0.6667, 0.5, 0.6667, 1.0, 0.5, 1.0, 0.5, 0.5, 0.5, 0.5, 0.5, 1.0, 0.3333, 1.0, 0.3333, 0.5, 0.3333, 0.5, 0.3333, 1.0, 0.1667, 1.0, 0.1667, 0.5, 0.1667, 0.5, 0.1667, 1.0, -8.941e-08, 1.0, -8.941e-08, 0.5, 1.0, 0.5, 1.0, 1.0, 0.8333, 1.0, 0.8333, 0.5, 0.8333, 0.5, 0.8333, 1.0, 0.6667, 1.0, 0.6667, 0.5, 0.6667, 0.5, 0.6667, 1.0, 0.5, 1.0, 0.5, 0.5, 0.5, 0.5, 0.5, 1.0, 0.3333, 1.0, 0.3333, 0.5, 0.3333, 0.5, 0.3333, 1.0, 0.1667, 1.0, 0.1667, 0.5, 0.1667, 0.5, 0.1667, 1.0, -8.941e-08, 1.0, -8.941e-08, 0.5, 1.0, 0.5, 1.0, 1.0, 0.8333, 1.0, 0.8333, 0.5, 0.8333, 0.5, 0.8333, 1.0, 0.6667, 1.0, 0.6667, 0.5, 0.6667, 0.5, 0.6667, 1.0, 0.5, 1.0, 0.5, 0.5, 0.5, 0.5, 0.5, 1.0, 0.3333, 1.0, 0.3333, 0.5, 0.3333, 0.5, 0.3333, 1.0, 0.1667, 1.0, 0.1667, 0.5, 0.1667, 0.5, 0.1667, 1.0, -8.941e-08, 1.0, -8.941e-08, 0.5, 1.0, 0.5, 1.0, 1.0, 0.8333, 1.0, 0.8333, 0.5, 0.8333, 0.5, 0.8333, 1.0, 0.6667, 1.0, 0.6667, 0.5, 0.6667, 0.5, 0.6667, 1.0, 0.5, 1.0, 0.5, 0.5, 0.5, 0.5, 0.5, 1.0, 0.3333, 1.0, 0.3333, 0.5, 0.3333, 0.5, 0.3333, 1.0, 0.1667, 1.0, 0.1667, 0.5, 0.1667, 0.5, 0.1667, 1.0, -8.941e-08, 1.0, -8.941e-08, 0.5, 1.0, 0.5, 1.0, 1.0, 0.8333, 1.0, 0.8333, 0.5, 0.8333, 0.5, 0.8333, 1.0, 0.6667, 1.0, 0.6667, 0.5, 0.6667, 0.5, 0.6667, 1.0, 0.5, 1.0, 0.5, 0.5, 0.5, 0.5, 0.5, 1.0, 0.3333, 1.0, 0.3333, 0.5, 0.3333, 0.5, 0.3333, 1.0, 0.1667, 1.0, 0.1667, 0.5, 0.1667, 0.5, 0.1667, 1.0, -8.941e-08, 1.0, -8.941e-08, 0.5, 1.0, 0.5, 1.0, 1.0, 0.8333, 1.0, 0.8333, 0.5, 0.8333, 0.5, 0.8333, 1.0, 0.6667, 1.0, 0.6667, 0.5, 0.6667, 0.5, 0.6667, 1.0, 0.5, 1.0, 0.5, 0.5, 0.5, 0.5, 0.5, 1.0, 0.3333, 1.0, 0.3333, 0.5, 0.3333, 0.5, 0.3333, 1.0, 0.1667, 1.0, 0.1667, 0.5, 0.1667, 0.5, 0.1667, 1.0, -8.941e-08, 1.0, -8.941e-08, 0.5, 1.0, 0.5, 1.0, 1.0, 0.8333, 1.0, 0.8333, 0.5, 0.8333, 0.5, 0.8333, 1.0, 0.6667, 1.0, 0.6667, 0.5, 0.6667, 0.5, 0.6667, 1.0, 0.5, 1.0, 0.5, 0.5, 0.5, 0.5, 0.5, 1.0, 0.3333, 1.0, 0.3333, 0.5, 0.3333, 0.5, 0.3333, 1.0, 0.1667, 1.0, 0.1667, 0.5, 0.1667, 0.5, 0.1667, 1.0, -8.941e-08, 1.0, -8.941e-08, 0.5, 1.0, 0.5, 1.0, 1.0, 0.8333, 1.0, 0.8333, 0.5, 0.8333, 0.5, 0.8333, 1.0, 0.6667, 1.0, 0.6667, 0.5, 0.6667, 0.5, 0.6667, 1.0, 0.5, 1.0, 0.5, 0.5, 0.5, 0.5, 0.5, 1.0, 0.3333, 1.0, 0.3333, 0.5, 0.3333, 0.5, 0.3333, 1.0, 0.1667, 1.0, 0.1667, 0.5, 0.1667, 0.5, 0.1667, 1.0, -8.941e-08, 1.0, -8.941e-08, 0.5, 1.0, 0.5, 1.0, 1.0, 0.8333, 1.0, 0.8333, 0.5, 0.8333, 0.5, 0.8333, 1.0, 0.6667, 1.0, 0.6667, 0.5, 0.6667, 0.5, 0.6667, 1.0, 0.5, 1.0, 0.5, 0.5, 0.5, 0.5, 0.5, 1.0, 0.3333, 1.0, 0.3333, 0.5, 0.3333, 0.5, 0.3333, 1.0, 0.1667, 1.0, 0.1667, 0.5, 0.1667, 0.5, 0.1667, 1.0, -8.941e-08, 1.0, -8.941e-08, 0.5, 1.0, 0.5, 1.0, 1.0, 0.8333, 1.0, 0.8333, 0.5, 0.8333, 0.5, 0.8333, 1.0, 0.6667, 1.0, 0.6667, 0.5, 0.6667, 0.5, 0.6667, 1.0, 0.5, 1.0, 0.5, 0.5, 0.5, 0.5, 0.5, 1.0, 0.3333, 1.0, 0.3333, 0.5, 0.3333, 0.5, 0.3333, 1.0, 0.1667, 1.0, 0.1667, 0.5, 0.1667, 0.5, 0.1667, 1.0, -8.941e-08, 1.0, -8.941e-08, 0.5, 1.0, 0.5, 1.0, 1.0, 0.8333, 1.0, 0.8333, 0.5, 0.8333, 0.5, 0.8333, 1.0, 0.6667, 1.0, 0.6667, 0.5, 0.6667, 0.5, 0.6667, 1.0, 0.5, 1.0, 0.5, 0.5, 0.5, 0.5, 0.5, 1.0, 0.3333, 1.0, 0.3333, 0.5, 0.3333, 0.5, 0.3333, 1.0, 0.1667, 1.0, 0.1667, 0.5, 0.1667, 0.5, 0.1667, 1.0, -8.941e-08, 1.0, -8.941e-08, 0.5, 1.0, 0.5, 1.0, 1.0, 0.8333, 1.0, 0.8333, 0.5, 0.8333, 0.5, 0.8333, 1.0, 0.6667, 1.0, 0.6667, 0.5, 0.6667, 0.5, 0.6667, 1.0, 0.5, 1.0, 0.5, 0.5, 0.5, 0.5, 0.5, 1.0, 0.3333, 1.0, 0.3333, 0.5, 0.3333, 0.5, 0.3333, 1.0, 0.1667, 1.0, 0.1667, 0.5, 0.1667, 0.5, 0.1667, 1.0, -8.941e-08, 1.0, -8.941e-08, 0.5, 1.0, 0.5, 1.0, 1.0, 0.8333, 1.0, 0.8333, 0.5, 0.8333, 0.5, 0.8333, 1.0, 0.6667, 1.0, 0.6667, 0.5, 0.6667, 0.5, 0.6667, 1.0, 0.5, 1.0, 0.5, 0.5, 0.5, 0.5, 0.5, 1.0, 0.3333, 1.0, 0.3333, 0.5, 0.3333, 0.5, 0.3333, 1.0, 0.1667, 1.0, 0.1667, 0.5, 0.1667, 0.5, 0.1667, 1.0, -8.941e-08, 1.0, -8.941e-08, 0.5, 1.0, 0.5, 1.0, 1.0, 0.8333, 1.0, 0.8333, 0.5, 0.8333, 0.5, 0.8333, 1.0, 0.6667, 1.0, 0.6667, 0.5, 0.6667, 0.5, 0.6667, 1.0, 0.5, 1.0, 0.5, 0.5, 0.5, 0.5, 0.5, 1.0, 0.3333, 1.0, 0.3333, 0.5, 0.3333, 0.5, 0.3333, 1.0, 0.1667, 1.0, 0.1667, 0.5, 0.1667, 0.5, 0.1667, 1.0, -8.941e-08, 1.0, -8.941e-08, 0.5, 1.0, 0.5, 1.0, 1.0, 0.8333, 1.0, 0.8333, 0.5, 0.8333, 0.5, 0.8333, 1.0, 0.6667, 1.0, 0.6667, 0.5, 0.6667, 0.5, 0.6667, 1.0, 0.5, 1.0, 0.5, 0.5, 0.5, 0.5, 0.5, 1.0, 0.3333, 1.0, 0.3333, 0.5, 0.3333, 0.5, 0.3333, 1.0, 0.1667, 1.0, 0.1667, 0.5, 0.1667, 0.5, 0.1667, 1.0, -8.941e-08, 1.0, -8.941e-08, 0.5, 1.0, 0.5, 1.0, 1.0, 0.8333, 1.0, 0.8333, 0.5, 0.8333, 0.5, 0.8333, 1.0, 0.6667, 1.0, 0.6667, 0.5, 0.6667, 0.5, 0.6667, 1.0, 0.5, 1.0, 0.5, 0.5, 0.5, 0.5, 0.5, 1.0, 0.3333, 1.0, 0.3333, 0.5, 0.3333, 0.5, 0.3333, 1.0, 0.1667, 1.0, 0.1667, 0.5, 0.1667, 0.5, 0.1667, 1.0, -8.941e-08, 1.0, -8.941e-08, 0.5, 1.0, 0.5, 1.0, 1.0, 0.8333, 1.0, 0.8333, 0.5, 0.8333, 0.5, 0.8333, 1.0, 0.6667, 1.0, 0.6667, 0.5, 0.6667, 0.5, 0.6667, 1.0, 0.5, 1.0, 0.5, 0.5, 0.5, 0.5, 0.5, 1.0, 0.3333, 1.0, 0.3333, 0.5, 0.3333, 0.5, 0.3333, 1.0, 0.1667, 1.0, 0.1667, 0.5, 0.1667, 0.5, 0.1667, 1.0, -8.941e-08, 1.0, -8.941e-08, 0.5, 1.0, 0.5, 1.0, 1.0, 0.8333, 1.0, 0.8333, 0.5, 0.8333, 0.5, 0.8333, 1.0, 0.6667, 1.0, 0.6667, 0.5, 0.6667, 0.5, 0.6667, 1.0, 0.5, 1.0, 0.5, 0.5, 0.5, 0.5, 0.5, 1.0, 0.3333, 1.0, 0.3333, 0.5, 0.3333, 0.5, 0.3333, 1.0, 0.1667, 1.0, 0.1667, 0.5, 0.1667, 0.5, 0.1667, 1.0, -8.941e-08, 1.0, -8.941e-08, 0.5])
me_cube.materials.append(mat_cage)
me_cube.use_mirror_vertex_groups = False
me_cube.update()
me_cube_001 = bpy.data.meshes.new('Cube.001')
me_cube_001.from_pydata([(2.501, -0.9031, 0.1855), (2.501, -0.9031, 2.924), (2.501, 0.9031, 0.1855), (2.501, 0.9031, 2.924), (2.698, -0.9031, 0.1855), (2.698, -0.9031, 2.924), (2.698, 0.9031, 0.1855), (2.698, 0.9031, 2.924), (2.501, 0.301, 0.1855), (2.501, -0.301, 0.1855), (2.501, -0.301, 2.924), (2.501, 0.301, 2.924), (2.698, -0.301, 0.1855), (2.698, 0.301, 0.1855), (2.698, 0.301, 2.924), (2.698, -0.301, 2.924), (2.501, -0.9031, 0.5767), (2.501, -0.9031, 0.968), (2.501, -0.9031, 1.359), (2.501, -0.9031, 1.751), (2.501, -0.9031, 2.142), (2.501, -0.9031, 2.533), (2.501, 0.9031, 2.533), (2.501, 0.9031, 2.142), (2.501, 0.9031, 1.751), (2.501, 0.9031, 1.359), (2.501, 0.9031, 0.968), (2.501, 0.9031, 0.5767), (2.698, 0.9031, 2.533), (2.698, 0.9031, 2.142), (2.698, 0.9031, 1.751), (2.698, 0.9031, 1.359), (2.698, 0.9031, 0.968), (2.698, 0.9031, 0.5767), (2.698, -0.9031, 2.533), (2.698, -0.9031, 2.142), (2.698, -0.9031, 1.751), (2.698, -0.9031, 1.359), (2.698, -0.9031, 0.968), (2.698, -0.9031, 0.5767), (2.698, 0.301, 2.533), (2.698, 0.301, 2.142), (2.698, 0.301, 1.751), (2.698, 0.301, 1.359), (2.698, 0.301, 0.968), (2.698, 0.301, 0.5767), (2.698, -0.301, 2.533), (2.698, -0.301, 2.142), (2.698, -0.301, 1.751), (2.698, -0.301, 1.359), (2.698, -0.301, 0.968), (2.698, -0.301, 0.5767), (2.501, -0.301, 2.533), (2.501, -0.301, 2.142), (2.501, -0.301, 1.751), (2.501, -0.301, 1.359), (2.501, -0.301, 0.968), (2.501, -0.301, 0.5767), (2.501, 0.301, 2.533), (2.501, 0.301, 2.142), (2.501, 0.301, 1.751), (2.501, 0.301, 1.359), (2.501, 0.301, 0.968), (2.501, 0.301, 0.5767), (2.653, 0.7779, 1.56), (2.706, 0.8167, 1.556), (2.772, 0.8167, 1.55), (2.825, 0.7779, 1.546), (2.659, 0.7344, 1.608), (2.716, 0.7464, 1.633), (2.782, 0.7464, 1.627), (2.831, 0.7344, 1.594), (2.657, 0.6642, 1.589), (2.712, 0.6327, 1.603), (2.778, 0.6327, 1.598), (2.829, 0.6642, 1.575), (2.633, 0.715, 1.562), (2.649, 0.6642, 1.531), (2.7, 0.6327, 1.508), (2.766, 0.6327, 1.503), (2.821, 0.6642, 1.517), (2.647, 0.7344, 1.512), (2.696, 0.7464, 1.479), (2.762, 0.7464, 1.473), (2.819, 0.7344, 1.498), (2.845, 0.715, 1.544)], [], [(58, 11, 3, 22), (22, 3, 7, 28), (46, 15, 5, 34), (34, 5, 1, 21), (9, 12, 4, 0), (15, 10, 1, 5), (7, 3, 11, 14), (14, 11, 10, 15), (2, 6, 13, 8), (8, 13, 12, 9), (28, 7, 14, 40), (40, 14, 15, 46), (21, 1, 10, 52), (52, 10, 11, 58), (9, 57, 63, 8), (57, 56, 62, 63), (56, 55, 61, 62), (55, 54, 60, 61), (54, 53, 59, 60), (53, 47, 41, 59), (0, 16, 57, 9), (16, 17, 56, 57), (17, 18, 55, 56), (18, 19, 54, 55), (19, 20, 53, 54), (20, 21, 52, 53), (13, 45, 51, 12), (45, 44, 50, 51), (44, 43, 49, 50), (43, 42, 48, 49), (42, 41, 47, 48), (41, 40, 58, 59), (6, 33, 45, 13), (33, 32, 44, 45), (32, 31, 43, 44), (31, 30, 42, 43), (30, 29, 41, 42), (29, 28, 40, 41), (4, 39, 16, 0), (39, 38, 17, 16), (38, 37, 18, 17), (37, 36, 19, 18), (36, 35, 20, 19), (35, 34, 21, 20), (12, 51, 39, 4), (51, 50, 38, 39), (50, 49, 37, 38), (49, 48, 36, 37), (48, 47, 35, 36), (47, 46, 34, 35), (2, 27, 33, 6), (27, 26, 32, 33), (26, 25, 31, 32), (25, 24, 30, 31), (24, 23, 29, 30), (23, 22, 28, 29), (8, 63, 27, 2), (63, 62, 26, 27), (62, 61, 25, 26), (61, 60, 24, 25), (60, 59, 23, 24), (59, 58, 22, 23), (47, 53, 52, 46), (52, 58, 40, 46), (67, 66, 70, 71), (65, 64, 68, 69), (85, 67, 71), (66, 65, 69, 70), (64, 76, 68), (68, 76, 72), (71, 70, 74, 75), (69, 68, 72, 73), (85, 71, 75), (70, 69, 73, 74), (72, 76, 77), (75, 74, 79, 80), (73, 72, 77, 78), (85, 75, 80), (74, 73, 78, 79), (77, 76, 81), (80, 79, 83, 84), (78, 77, 81, 82), (85, 80, 84), (79, 78, 82, 83), (81, 76, 64), (84, 83, 66, 67), (82, 81, 64, 65), (85, 84, 67), (83, 82, 65, 66)])
_uv = me_cube_001.uv_layers.new(name='UVMap')
_uv.uv.foreach_set('vector', [0.5893, 0.1667, 0.625, 0.1667, 0.625, 0.25, 0.5893, 0.25, 0.5893, 0.25, 0.625, 0.25, 0.625, 0.5, 0.5893, 0.5, 0.5893, 0.6667, 0.625, 0.6667, 0.625, 0.75, 0.5893, 0.75, 0.5893, 0.75, 0.625, 0.75, 0.625, 1.0, 0.5893, 1.0, 0.125, 0.6667, 0.375, 0.6667, 0.375, 0.75, 0.125, 0.75, 0.625, 0.6667, 0.875, 0.6667, 0.875, 0.75, 0.625, 0.75, 0.625, 0.5, 0.875, 0.5, 0.875, 0.5833, 0.625, 0.5833, 0.625, 0.5833, 0.875, 0.5833, 0.875, 0.6667, 0.625, 0.6667, 0.125, 0.5, 0.375, 0.5, 0.375, 0.5833, 0.125, 0.5833, 0.125, 0.5833, 0.375, 0.5833, 0.375, 0.6667, 0.125, 0.6667, 0.5893, 0.5, 0.625, 0.5, 0.625, 0.5833, 0.5893, 0.5833, 0.5893, 0.5833, 0.625, 0.5833, 0.625, 0.6667, 0.5893, 0.6667, 0.5893, 0.0, 0.625, 0.0, 0.625, 0.08333, 0.5893, 0.08333, 0.5893, 0.08333, 0.625, 0.08333, 0.625, 0.1667, 0.5893, 0.1667, 0.375, 0.08333, 0.4107, 0.08333, 0.4107, 0.1667, 0.375, 0.1667, 0.4107, 0.08333, 0.4464, 0.08333, 0.4464, 0.1667, 0.4107, 0.1667, 0.4464, 0.08333, 0.4821, 0.08333, 0.4821, 0.1667, 0.4464, 0.1667, 0.4821, 0.08333, 0.5179, 0.08333, 0.5179, 0.1667, 0.4821, 0.1667, 0.5179, 0.08333, 0.5536, 0.08333, 0.5536, 0.1667, 0.5179, 0.1667, 0.5536, 0.08333, 0.5536, 0.6667, 0.5536, 0.5833, 0.5536, 0.1667, 0.375, 0.0, 0.4107, 0.0, 0.4107, 0.08333, 0.375, 0.08333, 0.4107, 0.0, 0.4464, 0.0, 0.4464, 0.08333, 0.4107, 0.08333, 0.4464, 0.0, 0.4821, 0.0, 0.4821, 0.08333, 0.4464, 0.08333, 0.4821, 0.0, 0.5179, 0.0, 0.5179, 0.08333, 0.4821, 0.08333, 0.5179, 0.0, 0.5536, 0.0, 0.5536, 0.08333, 0.5179, 0.08333, 0.5536, 0.0, 0.5893, 0.0, 0.5893, 0.08333, 0.5536, 0.08333, 0.375, 0.5833, 0.4107, 0.5833, 0.4107, 0.6667, 0.375, 0.6667, 0.4107, 0.5833, 0.4464, 0.5833, 0.4464, 0.6667, 0.4107, 0.6667, 0.4464, 0.5833, 0.4821, 0.5833, 0.4821, 0.6667, 0.4464, 0.6667, 0.4821, 0.5833, 0.5179, 0.5833, 0.5179, 0.6667, 0.4821, 0.6667, 0.5179, 0.5833, 0.5536, 0.5833, 0.5536, 0.6667, 0.5179, 0.6667, 0.5536, 0.5833, 0.5893, 0.5833, 0.5893, 0.1667, 0.5536, 0.1667, 0.375, 0.5, 0.4107, 0.5, 0.4107, 0.5833, 0.375, 0.5833, 0.4107, 0.5, 0.4464, 0.5, 0.4464, 0.5833, 0.4107, 0.5833, 0.4464, 0.5, 0.4821, 0.5, 0.4821, 0.5833, 0.4464, 0.5833, 0.4821, 0.5, 0.5179, 0.5, 0.5179, 0.5833, 0.4821, 0.5833, 0.5179, 0.5, 0.5536, 0.5, 0.5536, 0.5833, 0.5179, 0.5833, 0.5536, 0.5, 0.5893, 0.5, 0.5893, 0.5833, 0.5536, 0.5833, 0.375, 0.75, 0.4107, 0.75, 0.4107, 1.0, 0.375, 1.0, 0.4107, 0.75, 0.4464, 0.75, 0.4464, 1.0, 0.4107, 1.0, 0.4464, 0.75, 0.4821, 0.75, 0.4821, 1.0, 0.4464, 1.0, 0.4821, 0.75, 0.5179, 0.75, 0.5179, 1.0, 0.4821, 1.0, 0.5179, 0.75, 0.5536, 0.75, 0.5536, 1.0, 0.5179, 1.0, 0.5536, 0.75, 0.5893, 0.75, 0.5893, 1.0, 0.5536, 1.0, 0.375, 0.6667, 0.4107, 0.6667, 0.4107, 0.75, 0.375, 0.75, 0.4107, 0.6667, 0.4464, 0.6667, 0.4464, 0.75, 0.4107, 0.75, 0.4464, 0.6667, 0.4821, 0.6667, 0.4821, 0.75, 0.4464, 0.75, 0.4821, 0.6667, 0.5179, 0.6667, 0.5179, 0.75, 0.4821, 0.75, 0.5179, 0.6667, 0.5536, 0.6667, 0.5536, 0.75, 0.5179, 0.75, 0.5536, 0.6667, 0.5893, 0.6667, 0.5893, 0.75, 0.5536, 0.75, 0.375, 0.25, 0.4107, 0.25, 0.4107, 0.5, 0.375, 0.5, 0.4107, 0.25, 0.4464, 0.25, 0.4464, 0.5, 0.4107, 0.5, 0.4464, 0.25, 0.4821, 0.25, 0.4821, 0.5, 0.4464, 0.5, 0.4821, 0.25, 0.5179, 0.25, 0.5179, 0.5, 0.4821, 0.5, 0.5179, 0.25, 0.5536, 0.25, 0.5536, 0.5, 0.5179, 0.5, 0.5536, 0.25, 0.5893, 0.25, 0.5893, 0.5, 0.5536, 0.5, 0.375, 0.1667, 0.4107, 0.1667, 0.4107, 0.25, 0.375, 0.25, 0.4107, 0.1667, 0.4464, 0.1667, 0.4464, 0.25, 0.4107, 0.25, 0.4464, 0.1667, 0.4821, 0.1667, 0.4821, 0.25, 0.4464, 0.25, 0.4821, 0.1667, 0.5179, 0.1667, 0.5179, 0.25, 0.4821, 0.25, 0.5179, 0.1667, 0.5536, 0.1667, 0.5536, 0.25, 0.5179, 0.25, 0.5536, 0.1667, 0.5893, 0.1667, 0.5893, 0.25, 0.5536, 0.25, 0.5536, 0.6667, 0.5536, 0.08333, 0.5893, 0.08333, 0.5893, 0.6667, 0.5893, 0.08333, 0.5893, 0.1667, 0.5893, 0.5833, 0.5893, 0.6667, 0.6, 0.2, 0.6, 0.4, 0.4, 0.4, 0.4, 0.2, 0.6, 0.6, 0.6, 0.8, 0.4, 0.8, 0.4, 0.6, 0.5, 0.0, 0.6, 0.2, 0.4, 0.2, 0.6, 0.4, 0.6, 0.6, 0.4, 0.6, 0.4, 0.4, 0.6, 0.8, 0.5, 1.0, 0.4, 0.8, 0.4, 0.8, 0.3, 1.0, 0.2, 0.8, 0.4, 0.2, 0.4, 0.4, 0.2, 0.4, 0.2, 0.2, 0.4, 0.6, 0.4, 0.8, 0.2, 0.8, 0.2, 0.6, 0.3, 0.0, 0.4, 0.2, 0.2, 0.2, 0.4, 0.4, 0.4, 0.6, 0.2, 0.6, 0.2, 0.4, 0.2, 0.8, 0.1, 1.0, 0.0, 0.8, 0.2, 0.2, 0.2, 0.4, 2.98e-08, 0.4, 0.0, 0.2, 0.2, 0.6, 0.2, 0.8, 0.0, 0.8, 2.98e-08, 0.6, 0.1, 0.0, 0.2, 0.2, 0.0, 0.2, 0.2, 0.4, 0.2, 0.6, 2.98e-08, 0.6, 2.98e-08, 0.4, 1.0, 0.8, 0.9, 1.0, 0.8, 0.8, 1.0, 0.2, 1.0, 0.4, 0.8, 0.4, 0.8, 0.2, 1.0, 0.6, 1.0, 0.8, 0.8, 0.8, 0.8, 0.6, 0.9, 0.0, 1.0, 0.2, 0.8, 0.2, 1.0, 0.4, 1.0, 0.6, 0.8, 0.6, 0.8, 0.4, 0.8, 0.8, 0.7, 1.0, 0.6, 0.8, 0.8, 0.2, 0.8, 0.4, 0.6, 0.4, 0.6, 0.2, 0.8, 0.6, 0.8, 0.8, 0.6, 0.8, 0.6, 0.6, 0.7, 0.0, 0.8, 0.2, 0.6, 0.2, 0.8, 0.4, 0.8, 0.6, 0.6, 0.6, 0.6, 0.4])
me_cube_001.materials.append(mat_cage)
me_cube_001.update()

# ---- objects
ob_cage = bpy.data.objects.new('cage', me_cube)
ob_door = bpy.data.objects.new(' door', me_cube_001)

# ---- transforms, parenting, visibility, modifiers, constraints
ob_cage.location = (0.0, 0.0, 0.0)
ob_cage.lock_rotations_4d = False
ob_cage.empty_display_type = 'ARROWS'
ob_cage.lineart.crease_threshold = 0.0
ob_door.location = (0.0, 0.0, 0.0)

# ---- collection membership
col_collection.objects.link(ob_cage)
col_collection.objects.link(ob_door)

# ---- scene / render settings (as saved in the file)
scene.frame_start = 1; scene.frame_end = 250; scene.frame_set(1)
scene.render.engine = 'BLENDER_EEVEE_NEXT'
bpy.context.view_layer.update()

# ---- added for rendering (the .blend has no active camera and no usable light): camera, sun
cam_auto = bpy.data.cameras.new('AutoCamera')
cam_auto.lens = 50.0
cam_auto.sensor_width = 36.0
cam_auto.clip_end = 1000.0
ob_auto_camera = bpy.data.objects.new('AutoCamera', cam_auto)
scene.collection.objects.link(ob_auto_camera)
ob_auto_camera.location = (9.71049, -11.6051, 9.83658)
ob_auto_camera.rotation_euler = (1.09748, -7.21219e-08, 0.694738)
scene.camera = ob_auto_camera
light_auto_sun = bpy.data.lights.new('AutoSun', 'SUN')
light_auto_sun.energy = 3.0
light_auto_sun.angle = 0.0523599
ob_auto_sun = bpy.data.objects.new('AutoSun', light_auto_sun)
scene.collection.objects.link(ob_auto_sun)
ob_auto_sun.rotation_euler = (0.872665, 0.174533, 0.523599)
bpy.context.view_layer.update()

